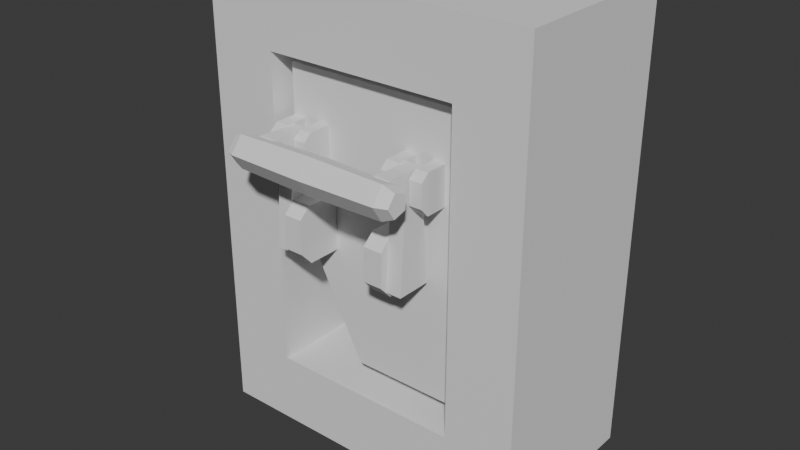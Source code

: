 # Source: ship_switch_fixed.blend  (saved by Blender 4.5.91; exported with 4.5.12 LTS)
import bpy
from mathutils import Matrix  # noqa: F401  (used for matrix-valued properties, if any)

bpy.ops.wm.read_factory_settings(use_empty=True)
scene = bpy.context.scene
scene.name = 'Scene'

# ---- collections
col_collection = bpy.data.collections.new('Collection'); scene.collection.children.link(col_collection)

# ---- materials (node trees are filled in below, after node groups)
mat_pipe_wall = bpy.data.materials.new('pipe_wall')
mat_vtx_color = bpy.data.materials.new('vtx_color')
mat_metal_reflect = bpy.data.materials.new('metal_reflect')

# ---- material node trees

# ---- world
world_world = bpy.data.worlds.new('World'); scene.world = world_world
world_world.use_nodes = True; world_world.node_tree.nodes.clear()
_N = world_world.node_tree.nodes; _L = world_world.node_tree.links
n0 = _N.new('ShaderNodeOutputWorld'); n0.name = 'World Output'; n0.location = (200, 100)
n1 = _N.new('ShaderNodeBackground'); n1.name = 'Background'; n1.location = (-200, 100)
n1.inputs[0].default_value = (0.05088, 0.05088, 0.05088, 1.0)
_L.new(n1.outputs[0], n0.inputs[0])
n0.is_active_output = True
world_world.color = (0.05088, 0.05088, 0.05088)
world_world.sun_shadow_jitter_overblur = 0.0

# ---- meshes
me_wall_switch_fixed = bpy.data.meshes.new('wall_switch_fixed')
me_wall_switch_fixed.from_pydata([(-2.135, -3.428, -1.0), (-2.135, -3.428, 1.616), (-2.135, 3.428, -1.0), (-2.135, 3.428, 1.616), (2.135, -3.428, -1.0), (2.135, -3.428, 1.616), (2.135, 3.428, -1.0), (2.135, 3.428, 1.616), (-3.66, -5.002, 1.616), (-3.66, 5.002, 1.616), (3.66, -5.002, 1.616), (3.66, 5.002, 1.616), (-3.66, -5.002, -2.281), (-3.66, 5.002, -2.281), (3.66, -5.002, -2.281), (3.66, 5.002, -2.281), (-0.3352, -2.943, -0.6813), (-0.09241, 2.519, 0.8314), (-0.3352, -2.943, 1.258), (1.478, -1.696, 0.8314), (-1.935, 3.185, -0.6813), (0.5427, 2.519, 0.37), (-1.935, 3.185, 1.258), (0.3001, 2.519, -0.3767), (1.478, -2.332, 0.37), (1.862, -2.943, -0.6813), (-0.4849, 2.519, -0.3767), (1.862, -2.943, 1.258), (1.478, -2.089, -0.3767), (1.862, 3.185, -0.6813), (-0.7276, 2.519, 0.37), (1.862, 3.185, 1.258), (0.3739, 2.157, 0.3151), (1.478, -1.304, -0.3767), (-0.09241, 2.157, 0.6539), (-1.935, 0.1209, -0.6813), (0.1958, 2.157, -0.2331), (-1.935, 0.1209, 1.258), (-0.3806, 2.157, -0.2331), (-0.5587, 2.157, 0.3151), (1.478, -1.061, 0.37), (1.862, 0.1209, -0.6813), (1.115, -2.163, 0.3151), (1.862, 0.1209, 1.258), (1.115, -1.696, 0.6539), (1.115, -1.985, -0.2331), (1.115, -1.408, -0.2331), (1.115, -1.23, 0.3151), (1.862, -1.696, 0.8314), (1.862, -1.061, 0.37), (1.862, -2.332, 0.37), (1.862, -1.304, -0.3767), (1.862, -2.089, -0.3767), (-0.7276, 3.185, 0.37), (-0.09241, 3.185, 0.8314), (-0.4849, 3.185, -0.3767), (0.5427, 3.185, 0.37), (0.3001, 3.185, -0.3767), (0.6941, -0.4905, 1.244), (0.6941, -0.4905, 2.001), (0.6941, 0.7449, 1.244), (0.6941, 0.7449, 2.001), (1.104, -0.4905, 1.244), (1.104, -0.4905, 2.001), (1.104, 0.7449, 1.244), (1.104, 0.7449, 2.001), (0.6936, -0.212, 2.258), (0.6936, 0.5209, 2.258), (1.104, 0.5209, 2.258), (1.104, -0.212, 2.258), (-1.306, -0.4905, 1.244), (-1.306, -0.4905, 2.001), (-1.306, 0.7449, 1.244), (-1.306, 0.7449, 2.001), (-0.8958, -0.4905, 1.244), (-0.8958, -0.4905, 2.001), (-0.8958, 0.7449, 1.244), (-0.8958, 0.7449, 2.001), (-1.306, -0.212, 2.258), (-1.306, 0.5209, 2.258), (-0.8962, 0.5209, 2.258), (-0.8962, -0.212, 2.258), (0.8275, 1.276, 1.238), (0.8275, 1.276, 1.754), (0.8275, 2.118, 1.238), (0.8275, 2.118, 1.754), (1.107, 1.276, 1.238), (1.107, 1.276, 1.754), (1.107, 2.118, 1.238), (1.107, 2.118, 1.754), (0.8272, 1.466, 1.929), (0.8272, 1.966, 1.929), (1.107, 1.966, 1.929), (1.107, 1.466, 1.929), (1.482, 1.276, 1.238), (1.482, 1.276, 1.754), (1.482, 2.118, 1.238), (1.482, 2.118, 1.754), (1.761, 1.276, 1.238), (1.761, 1.276, 1.754), (1.761, 2.118, 1.238), (1.761, 2.118, 1.754), (1.481, 1.466, 1.929), (1.481, 1.966, 1.929), (1.761, 1.966, 1.929), (1.761, 1.466, 1.929), (-1.305, 1.276, 1.238), (-1.305, 1.276, 1.754), (-1.305, 2.118, 1.238), (-1.305, 2.118, 1.754), (-1.026, 1.276, 1.238), (-1.026, 1.276, 1.754), (-1.026, 2.118, 1.238), (-1.026, 2.118, 1.754), (-1.306, 1.466, 1.929), (-1.306, 1.966, 1.929), (-1.026, 1.966, 1.929), (-1.026, 1.466, 1.929), (-1.919, 1.276, 1.238), (-1.919, 1.276, 1.754), (-1.919, 2.118, 1.238), (-1.919, 2.118, 1.754), (-1.639, 1.276, 1.238), (-1.639, 1.276, 1.754), (-1.639, 2.118, 1.238), (-1.639, 2.118, 1.754), (-1.919, 1.466, 1.929), (-1.919, 1.966, 1.929), (-1.64, 1.966, 1.929), (-1.64, 1.466, 1.929), (1.108, -0.3441, 1.369), (1.108, -0.3441, 2.123), (1.108, 2.08, 1.548), (1.108, 2.08, 1.945), (1.448, -0.3441, 1.369), (1.448, -0.3441, 2.123), (1.448, 2.08, 1.548), (1.448, 2.08, 1.945), (-1.662, -0.3441, 1.369), (-1.662, -0.3441, 2.123), (-1.662, 2.08, 1.548), (-1.662, 2.08, 1.945), (-1.321, -0.3441, 1.369), (-1.321, -0.3441, 2.123), (-1.321, 2.08, 1.548), (-1.321, 2.08, 1.945), (-1.804, 2.216, 2.776), (1.598, 2.216, 2.776), (-1.804, 2.067, 2.379), (1.598, 2.067, 2.379), (-1.804, 1.643, 2.397), (1.598, 1.643, 2.397), (-1.804, 1.53, 2.806), (1.598, 1.53, 2.806), (-1.804, 1.884, 3.04), (1.598, 1.884, 3.04), (1.108, 1.613, 1.513), (1.108, 1.613, 1.979), (1.448, 1.613, 1.513), (1.448, 1.613, 1.979), (-1.662, 1.613, 1.513), (-1.662, 1.613, 1.979), (-1.321, 1.613, 1.513), (-1.321, 1.613, 1.979), (1.108, 1.65, 2.476), (1.108, 2.116, 2.442), (1.448, 2.116, 2.442), (-1.662, 1.65, 2.476), (-1.662, 2.116, 2.442), (-1.321, 2.116, 2.442), (1.448, 1.65, 2.476), (-1.321, 1.65, 2.476), (-1.967, 2.149, 2.758), (-1.967, 2.029, 2.436), (-1.967, 1.686, 2.451), (-1.967, 1.594, 2.782), (-1.967, 1.881, 2.971), (1.852, 2.007, 2.469), (1.852, 2.112, 2.747), (1.852, 1.71, 2.482), (1.852, 1.631, 2.768), (1.852, 1.879, 2.933), (-0.1026, 2.252, 2.786), (-0.1026, 2.088, 2.347), (-0.1026, 1.619, 2.367), (-0.1026, 1.494, 2.82), (-0.1026, 1.885, 3.078), (2.814, -1.696, 0.8314), (1.478, -1.696, 0.8314), (2.814, -2.332, 0.37), (1.478, -2.332, 0.37), (2.814, -2.089, -0.3767), (1.478, -2.089, -0.3767), (2.814, -1.304, -0.3767), (1.478, -1.304, -0.3767), (2.814, -1.061, 0.37), (1.478, -1.061, 0.37), (1.115, -2.163, 0.3151), (1.115, -1.696, 0.6539), (1.115, -1.985, -0.2331), (1.115, -1.408, -0.2331), (1.115, -1.23, 0.3151), (-0.09241, 3.855, 0.8314), (-0.09241, 2.519, 0.8314), (0.5427, 3.855, 0.37), (0.5427, 2.519, 0.37), (0.3001, 3.855, -0.3767), (0.3001, 2.519, -0.3767), (-0.4849, 3.855, -0.3767), (-0.4849, 2.519, -0.3767), (-0.7276, 3.855, 0.37), (-0.7276, 2.519, 0.37), (0.3739, 2.157, 0.3151), (-0.09241, 2.157, 0.6539), (0.1958, 2.157, -0.2331), (-0.3806, 2.157, -0.2331), (-0.5587, 2.157, 0.3151)], [], [(0, 2, 3, 1), (2, 6, 7, 3), (6, 4, 5, 7), (4, 0, 1, 5), (2, 0, 4, 6), (1, 8, 10, 5), (7, 11, 9, 3), (5, 10, 11, 7), (3, 9, 8, 1), (11, 10, 14, 15), (8, 9, 13, 12), (10, 8, 12, 14), (9, 11, 15, 13), (35, 37, 22, 20), (22, 31, 29, 20, 55, 57, 56, 54, 53), (55, 20, 22, 53), (27, 25, 52, 50), (51, 52, 25, 41, 43, 27, 50, 48, 49), (25, 27, 18, 16), (35, 41, 25, 16), (43, 37, 18, 27), (31, 22, 37, 43), (20, 29, 41, 35), (29, 31, 43, 41), (16, 18, 37, 35), (24, 19, 48, 50), (28, 24, 50, 52), (33, 28, 52, 51), (28, 45, 42, 24), (40, 33, 51, 49), (19, 40, 49, 48), (47, 44, 42, 45, 46), (19, 44, 47, 40), (24, 42, 44, 19), (33, 46, 45, 28), (40, 47, 46, 33), (21, 17, 54, 56), (23, 21, 56, 57), (55, 26, 23, 57), (23, 36, 32, 21), (30, 26, 55, 53), (17, 30, 53, 54), (34, 32, 36, 38, 39), (17, 34, 39, 30), (21, 32, 34, 17), (26, 38, 36, 23), (30, 39, 38, 26), (58, 59, 61, 60), (60, 61, 65, 64), (64, 65, 63, 62), (62, 63, 59, 58), (60, 64, 62, 58), (59, 63, 69, 66), (68, 67, 66, 69), (65, 61, 67, 68), (63, 65, 68, 69), (61, 59, 66, 67), (70, 71, 73, 72), (72, 73, 77, 76), (76, 77, 75, 74), (74, 75, 71, 70), (72, 76, 74, 70), (71, 75, 81, 78), (80, 79, 78, 81), (77, 73, 79, 80), (75, 77, 80, 81), (73, 71, 78, 79), (82, 83, 85, 84), (84, 85, 89, 88), (88, 89, 87, 86), (86, 87, 83, 82), (84, 88, 86, 82), (83, 87, 93, 90), (92, 91, 90, 93), (89, 85, 91, 92), (87, 89, 92, 93), (85, 83, 90, 91), (94, 95, 97, 96), (96, 97, 101, 100), (100, 101, 99, 98), (98, 99, 95, 94), (96, 100, 98, 94), (95, 99, 105, 102), (104, 103, 102, 105), (101, 97, 103, 104), (99, 101, 104, 105), (97, 95, 102, 103), (106, 107, 109, 108), (108, 109, 113, 112), (112, 113, 111, 110), (110, 111, 107, 106), (108, 112, 110, 106), (107, 111, 117, 114), (116, 115, 114, 117), (113, 109, 115, 116), (111, 113, 116, 117), (109, 107, 114, 115), (118, 119, 121, 120), (120, 121, 125, 124), (124, 125, 123, 122), (122, 123, 119, 118), (120, 124, 122, 118), (119, 123, 129, 126), (128, 127, 126, 129), (125, 121, 127, 128), (123, 125, 128, 129), (121, 119, 126, 127), (156, 157, 133, 132), (132, 133, 137, 136), (158, 159, 135, 134), (134, 135, 131, 130), (156, 158, 134, 130), (159, 157, 131, 135), (160, 161, 141, 140), (140, 141, 145, 144), (162, 163, 143, 142), (142, 143, 139, 138), (160, 162, 142, 138), (163, 161, 139, 143), (182, 147, 149, 183), (183, 149, 151, 184), (184, 151, 153, 185), (153, 151, 179, 180), (185, 153, 155, 186), (186, 155, 147, 182), (148, 150, 174, 173), (163, 145, 169, 171), (140, 144, 162, 160), (144, 145, 163, 162), (138, 139, 161, 160), (145, 141, 168, 169), (132, 136, 158, 156), (136, 137, 159, 158), (130, 131, 157, 156), (169, 168, 167, 171), (166, 165, 164, 170), (133, 157, 164, 165), (159, 137, 166, 170), (157, 159, 170, 164), (137, 133, 165, 166), (161, 163, 171, 167), (141, 161, 167, 168), (172, 173, 174, 175, 176), (154, 146, 172, 176), (146, 148, 173, 172), (150, 152, 175, 174), (152, 154, 176, 175), (177, 178, 181, 180, 179), (155, 153, 180, 181), (151, 149, 177, 179), (147, 155, 181, 178), (149, 147, 178, 177), (154, 186, 182, 146), (152, 185, 186, 154), (150, 184, 185, 152), (148, 183, 184, 150), (146, 182, 183, 148), (187, 188, 190, 189), (189, 190, 192, 191), (191, 192, 194, 193), (192, 190, 197, 199), (193, 194, 196, 195), (195, 196, 188, 187), (187, 189, 191, 193, 195), (197, 198, 201, 200, 199), (188, 196, 201, 198), (190, 188, 198, 197), (194, 192, 199, 200), (196, 194, 200, 201), (202, 203, 205, 204), (204, 205, 207, 206), (206, 207, 209, 208), (207, 205, 212, 214), (208, 209, 211, 210), (210, 211, 203, 202), (202, 204, 206, 208, 210), (212, 213, 216, 215, 214), (203, 211, 216, 213), (205, 203, 213, 212), (209, 207, 214, 215), (211, 209, 215, 216)])
me_wall_switch_fixed.polygons.foreach_set('use_smooth', [0, 0, 0, 0, 0, 0, 0, 0, 0, 0, 0, 0, 0, 0, 0, 0, 0, 0, 0, 0, 0, 0, 0, 0, 0, 1, 1, 1, 1, 1, 1, 1, 1, 1, 1, 1, 1, 1, 1, 1, 1, 1, 1, 1, 1, 1, 1, 0, 0, 0, 0, 0, 0, 0, 0, 0, 0, 0, 0, 0, 0, 0, 0, 0, 0, 0, 0, 0, 0, 0, 0, 0, 0, 0, 0, 0, 0, 0, 0, 0, 0, 0, 0, 0, 0, 0, 0, 0, 0, 0, 0, 0, 0, 0, 0, 0, 0, 0, 0, 0, 0, 0, 0, 0, 0, 0, 0, 0, 0, 0, 0, 0, 0, 0, 0, 0, 0, 0, 0, 0, 0, 0, 0, 0, 0, 0, 0, 0, 0, 0, 0, 0, 0, 0, 0, 0, 0, 0, 0, 0, 0, 0, 0, 0, 0, 0, 0, 0, 0, 0, 0, 0, 0, 0, 0, 0, 0, 1, 1, 1, 1, 1, 1, 1, 1, 1, 1, 1, 1, 1, 1, 1, 1, 1, 1, 1, 1, 1, 1, 1, 1])
me_wall_switch_fixed.polygons.foreach_set('material_index', [0, 0, 0, 0, 0, 0, 0, 0, 0, 0, 0, 0, 0, 1, 1, 1, 1, 1, 1, 1, 1, 1, 1, 1, 1, 2, 2, 2, 2, 2, 2, 2, 2, 2, 2, 2, 2, 2, 2, 2, 2, 2, 2, 2, 2, 2, 2, 2, 2, 2, 2, 2, 2, 2, 2, 2, 2, 2, 2, 2, 2, 2, 2, 2, 2, 2, 2, 2, 2, 2, 2, 2, 2, 2, 2, 2, 2, 2, 2, 2, 2, 2, 2, 2, 2, 2, 2, 2, 2, 2, 2, 2, 2, 2, 2, 2, 2, 2, 2, 2, 2, 2, 2, 2, 2, 2, 2, 2, 2, 2, 2, 2, 2, 2, 2, 2, 2, 2, 2, 1, 1, 1, 1, 1, 1, 1, 2, 2, 2, 2, 2, 2, 2, 2, 2, 2, 2, 2, 2, 2, 2, 2, 1, 1, 1, 1, 1, 1, 1, 1, 1, 1, 1, 1, 1, 1, 1, 2, 2, 2, 2, 2, 2, 2, 2, 2, 2, 2, 2, 2, 2, 2, 2, 2, 2, 2, 2, 2, 2, 2, 2])
_uv = me_wall_switch_fixed.uv_layers.new(name='UVMap')
_uv.uv.foreach_set('vector', [0.1573, 0.3588, 0.8427, 0.3588, 0.8427, 0.6203, 0.1573, 0.6203, 0.2866, 0.3588, 0.7134, 0.3588, 0.7134, 0.6203, 0.2866, 0.6203, 0.8427, 0.3588, 0.1573, 0.3588, 0.1573, 0.6203, 0.8427, 0.6203, 0.7134, 0.3588, 0.2866, 0.3588, 0.2866, 0.6203, 0.7134, 0.6203, 0.2866, 0.8427, 0.2866, 0.1573, 0.7134, 0.1573, 0.7134, 0.8427, 0.2866, 0.1573, 0.1341, 0.0, 0.8659, 0.0, 0.7134, 0.1573, 0.7134, 0.8427, 0.8659, 1.0, 0.1341, 1.0, 0.2866, 0.8427, 0.7134, 0.1573, 0.8659, 0.0, 0.8659, 1.0, 0.7134, 0.8427, 0.2866, 0.8427, 0.1341, 1.0, 0.1341, 0.0, 0.2866, 0.1573, 1.0, 0.6203, 0.0, 0.6203, 0.0, 0.2307, 1.0, 0.2307, 0.0, 0.6203, 1.0, 0.6203, 1.0, 0.2307, 0.0, 0.2307, 0.8659, 0.6203, 0.1341, 0.6203, 0.1341, 0.2307, 0.8659, 0.2307, 0.1341, 0.6203, 0.8659, 0.6203, 0.8659, 0.2307, 0.1341, 0.2307, 0.375, 0.125, 0.625, 0.125, 0.625, 0.25, 0.375, 0.25, 0.625, 0.25, 0.625, 0.5, 0.375, 0.5, 0.375, 0.25, 0.4143, 0.3455, 0.4143, 0.3972, 0.5105, 0.4131, 0.57, 0.3713, 0.5105, 0.3295, 0.4143, 0.3455, 0.375, 0.25, 0.625, 0.25, 0.5105, 0.3295, 0.625, 0.75, 0.375, 0.75, 0.4143, 0.7152, 0.5105, 0.7251, 0.4143, 0.6831, 0.4143, 0.7152, 0.375, 0.75, 0.375, 0.625, 0.625, 0.625, 0.625, 0.75, 0.5105, 0.7251, 0.57, 0.6992, 0.5105, 0.6732, 0.375, 0.75, 0.625, 0.75, 0.625, 1.0, 0.375, 1.0, 0.125, 0.625, 0.375, 0.625, 0.375, 0.75, 0.125, 0.75, 0.625, 0.625, 0.875, 0.625, 0.875, 0.75, 0.625, 0.75, 0.625, 0.5, 0.875, 0.5, 0.875, 0.625, 0.625, 0.625, 0.125, 0.5, 0.375, 0.5, 0.375, 0.625, 0.125, 0.625, 0.375, 0.5, 0.625, 0.5, 0.625, 0.625, 0.375, 0.625, 0.375, 0.0, 0.625, 0.0, 0.625, 0.125, 0.375, 0.125, 0.8, 1.0, 1.0, 1.0, 1.0, 0.8562, 0.8, 0.8562, 0.6, 1.0, 0.8, 1.0, 0.8, 0.8562, 0.6, 0.8562, 0.6, 1.0, 0.6, 1.0, 0.6, 0.8562, 0.6, 0.8562, 0.6, 1.0, 0.6, 1.0, 0.8, 1.0, 0.8, 1.0, 0.2, 1.0, 0.4, 1.0, 0.4, 0.8562, 0.2, 0.8562, 2.98e-08, 1.0, 0.2, 1.0, 0.2, 0.8562, 2.98e-08, 0.8562, 0.02175, 0.3242, 0.25, 0.49, 0.4783, 0.3242, 0.3911, 0.05584, 0.1089, 0.3875, 2.98e-08, 1.0, 2.98e-08, 1.0, 0.2, 1.0, 0.2, 1.0, 0.8, 1.0, 0.8, 1.0, 1.0, 1.0, 1.0, 1.0, 0.4, 1.0, 0.4, 1.0, 0.6, 1.0, 0.6, 1.0, 0.2, 1.0, 0.2, 1.0, 0.4, 1.0, 0.4, 1.0, 0.8, 1.0, 1.0, 1.0, 1.0, 0.751, 0.8, 0.751, 0.6, 1.0, 0.8, 1.0, 0.8, 0.751, 0.6, 0.751, 0.4, 0.5, 0.4, 0.5, 0.6, 0.5, 0.6, 0.5, 0.6, 1.0, 0.6, 1.0, 0.8, 1.0, 0.8, 1.0, 0.2, 1.0, 0.4, 1.0, 0.4, 0.751, 0.2, 0.751, 2.98e-08, 1.0, 0.2, 1.0, 0.2, 0.751, 2.98e-08, 0.751, 0.25, 0.49, 0.4783, 0.3242, 0.3911, 0.05584, 0.1089, 0.3875, 0.02175, 0.3242, 2.98e-08, 1.0, 2.98e-08, 1.0, 0.2, 1.0, 0.2, 1.0, 0.8, 1.0, 0.8, 1.0, 1.0, 1.0, 1.0, 1.0, 0.4, 1.0, 0.4, 1.0, 0.5734, 1.0, 0.6, 1.0, 0.2, 1.0, 0.2, 1.0, 0.4, 1.0, 0.4, 1.0, 0.375, 0.0, 0.625, 0.0, 0.625, 0.25, 0.375, 0.25, 0.375, 0.25, 0.625, 0.25, 0.625, 0.5, 0.375, 0.5, 0.375, 0.5, 0.625, 0.5, 0.625, 0.75, 0.375, 0.75, 0.375, 0.75, 0.625, 0.75, 0.625, 1.0, 0.375, 1.0, 0.125, 0.5, 0.375, 0.5, 0.375, 0.75, 0.125, 0.75, 0.625, 1.0, 0.625, 0.75, 0.625, 0.75, 0.625, 1.0, 0.625, 0.5, 0.875, 0.5, 0.875, 0.75, 0.625, 0.75, 0.625, 0.5, 0.625, 0.25, 0.625, 0.25, 0.625, 0.5, 0.625, 0.75, 0.625, 0.5, 0.625, 0.5, 0.625, 0.75, 0.625, 0.25, 0.625, 0.0, 0.625, 0.0, 0.625, 0.25, 0.375, 0.0, 0.625, 0.0, 0.625, 0.25, 0.375, 0.25, 0.375, 0.25, 0.625, 0.25, 0.625, 0.5, 0.375, 0.5, 0.375, 0.5, 0.625, 0.5, 0.625, 0.75, 0.375, 0.75, 0.375, 0.75, 0.625, 0.75, 0.625, 1.0, 0.375, 1.0, 0.125, 0.5, 0.375, 0.5, 0.375, 0.75, 0.125, 0.75, 0.625, 1.0, 0.625, 0.75, 0.625, 0.75, 0.625, 1.0, 0.625, 0.5, 0.875, 0.5, 0.875, 0.75, 0.625, 0.75, 0.625, 0.5, 0.625, 0.25, 0.625, 0.25, 0.625, 0.5, 0.625, 0.75, 0.625, 0.5, 0.625, 0.5, 0.625, 0.75, 0.625, 0.25, 0.625, 0.0, 0.625, 0.0, 0.625, 0.25, 0.375, 0.0, 0.625, 0.0, 0.625, 0.25, 0.375, 0.25, 0.375, 0.25, 0.625, 0.25, 0.625, 0.5, 0.375, 0.5, 0.375, 0.5, 0.625, 0.5, 0.625, 0.75, 0.375, 0.75, 0.375, 0.75, 0.625, 0.75, 0.625, 1.0, 0.375, 1.0, 0.125, 0.5, 0.375, 0.5, 0.375, 0.75, 0.125, 0.75, 0.625, 1.0, 0.625, 0.75, 0.625, 0.75, 0.625, 1.0, 0.625, 0.5, 0.875, 0.5, 0.875, 0.75, 0.625, 0.75, 0.625, 0.5, 0.625, 0.25, 0.625, 0.25, 0.625, 0.5, 0.625, 0.75, 0.625, 0.5, 0.625, 0.5, 0.625, 0.75, 0.625, 0.25, 0.625, 0.0, 0.625, 0.0, 0.625, 0.25, 0.375, 0.0, 0.625, 0.0, 0.625, 0.25, 0.375, 0.25, 0.375, 0.25, 0.625, 0.25, 0.625, 0.5, 0.375, 0.5, 0.375, 0.5, 0.625, 0.5, 0.625, 0.75, 0.375, 0.75, 0.375, 0.75, 0.625, 0.75, 0.625, 1.0, 0.375, 1.0, 0.125, 0.5, 0.375, 0.5, 0.375, 0.75, 0.125, 0.75, 0.625, 1.0, 0.625, 0.75, 0.625, 0.75, 0.625, 1.0, 0.625, 0.5, 0.875, 0.5, 0.875, 0.75, 0.625, 0.75, 0.625, 0.5, 0.625, 0.25, 0.625, 0.25, 0.625, 0.5, 0.625, 0.75, 0.625, 0.5, 0.625, 0.5, 0.625, 0.75, 0.625, 0.25, 0.625, 0.0, 0.625, 0.0, 0.625, 0.25, 0.375, 0.0, 0.625, 0.0, 0.625, 0.25, 0.375, 0.25, 0.375, 0.25, 0.625, 0.25, 0.625, 0.5, 0.375, 0.5, 0.375, 0.5, 0.625, 0.5, 0.625, 0.75, 0.375, 0.75, 0.375, 0.75, 0.625, 0.75, 0.625, 1.0, 0.375, 1.0, 0.125, 0.5, 0.375, 0.5, 0.375, 0.75, 0.125, 0.75, 0.625, 1.0, 0.625, 0.75, 0.625, 0.75, 0.625, 1.0, 0.625, 0.5, 0.875, 0.5, 0.875, 0.75, 0.625, 0.75, 0.625, 0.5, 0.625, 0.25, 0.625, 0.25, 0.625, 0.5, 0.625, 0.75, 0.625, 0.5, 0.625, 0.5, 0.625, 0.75, 0.625, 0.25, 0.625, 0.0, 0.625, 0.0, 0.625, 0.25, 0.375, 0.0, 0.625, 0.0, 0.625, 0.25, 0.375, 0.25, 0.375, 0.25, 0.625, 0.25, 0.625, 0.5, 0.375, 0.5, 0.375, 0.5, 0.625, 0.5, 0.625, 0.75, 0.375, 0.75, 0.375, 0.75, 0.625, 0.75, 0.625, 1.0, 0.375, 1.0, 0.125, 0.5, 0.375, 0.5, 0.375, 0.75, 0.125, 0.75, 0.625, 1.0, 0.625, 0.75, 0.625, 0.75, 0.625, 1.0, 0.625, 0.5, 0.875, 0.5, 0.875, 0.75, 0.625, 0.75, 0.625, 0.5, 0.625, 0.25, 0.625, 0.25, 0.625, 0.5, 0.625, 0.75, 0.625, 0.5, 0.625, 0.5, 0.625, 0.75, 0.625, 0.25, 0.625, 0.0, 0.625, 0.0, 0.625, 0.25, 0.375, 0.2019, 0.625, 0.2019, 0.625, 0.25, 0.375, 0.25, 0.375, 0.25, 0.625, 0.25, 0.625, 0.5, 0.375, 0.5, 0.375, 0.5481, 0.625, 0.5481, 0.625, 0.75, 0.375, 0.75, 0.375, 0.75, 0.625, 0.75, 0.625, 1.0, 0.375, 1.0, 0.125, 0.5481, 0.375, 0.5481, 0.375, 0.75, 0.125, 0.75, 0.625, 0.5481, 0.875, 0.5481, 0.875, 0.75, 0.625, 0.75, 0.375, 0.2019, 0.625, 0.2019, 0.625, 0.25, 0.375, 0.25, 0.375, 0.25, 0.625, 0.25, 0.625, 0.5, 0.375, 0.5, 0.375, 0.5481, 0.625, 0.5481, 0.625, 0.75, 0.375, 0.75, 0.375, 0.75, 0.625, 0.75, 0.625, 1.0, 0.375, 1.0, 0.125, 0.5481, 0.375, 0.5481, 0.375, 0.75, 0.125, 0.75, 0.625, 0.5481, 0.875, 0.5481, 0.875, 0.75, 0.625, 0.75, 1.0, 0.75, 1.0, 1.0, 0.8, 1.0, 0.8, 0.75, 0.8, 0.75, 0.8, 1.0, 0.6, 1.0, 0.6, 0.75, 0.6, 0.75, 0.6, 1.0, 0.4, 1.0, 0.4, 0.75, 0.4, 1.0, 0.6, 1.0, 0.6, 1.0, 0.4, 1.0, 0.4, 0.75, 0.4, 1.0, 0.2, 1.0, 0.2, 0.75, 0.2, 0.75, 0.2, 1.0, 2.98e-08, 1.0, 2.98e-08, 0.75, 0.8, 0.5, 0.6, 0.5, 0.6, 0.5, 0.8, 0.5, 0.625, 0.5481, 0.625, 0.5, 0.625, 0.5, 0.625, 0.5481, 0.125, 0.5, 0.375, 0.5, 0.375, 0.5481, 0.125, 0.5481, 0.375, 0.5, 0.625, 0.5, 0.625, 0.5481, 0.375, 0.5481, 0.375, 0.0, 0.625, 0.0, 0.625, 0.2019, 0.375, 0.2019, 0.625, 0.5, 0.625, 0.25, 0.625, 0.25, 0.625, 0.5, 0.125, 0.5, 0.375, 0.5, 0.375, 0.5481, 0.125, 0.5481, 0.375, 0.5, 0.625, 0.5, 0.625, 0.5481, 0.375, 0.5481, 0.375, 0.0, 0.625, 0.0, 0.625, 0.2019, 0.375, 0.2019, 0.625, 0.5, 0.875, 0.5, 0.875, 0.5481, 0.625, 0.5481, 0.625, 0.5, 0.875, 0.5, 0.875, 0.5481, 0.625, 0.5481, 0.625, 0.25, 0.625, 0.2019, 0.625, 0.2019, 0.625, 0.25, 0.625, 0.5481, 0.625, 0.5, 0.625, 0.5, 0.625, 0.5481, 0.875, 0.5481, 0.625, 0.5481, 0.625, 0.5481, 0.875, 0.5481, 0.625, 0.5, 0.625, 0.25, 0.625, 0.25, 0.625, 0.5, 0.875, 0.5481, 0.625, 0.5481, 0.625, 0.5481, 0.875, 0.5481, 0.625, 0.25, 0.625, 0.2019, 0.625, 0.2019, 0.625, 0.25, 0.75, 0.49, 0.9783, 0.3242, 0.8911, 0.05584, 0.6089, 0.05584, 0.5217, 0.3242, 0.2, 0.5, 2.98e-08, 0.5, 2.98e-08, 0.5, 0.2, 0.5, 1.0, 0.5, 0.8, 0.5, 0.8, 0.5, 1.0, 0.5, 0.6, 0.5, 0.4, 0.5, 0.4, 0.5, 0.6, 0.5, 0.4, 0.5, 0.2, 0.5, 0.2, 0.5, 0.4, 0.5, 0.4783, 0.3242, 0.25, 0.49, 0.02175, 0.3242, 0.1089, 0.05584, 0.3911, 0.05584, 0.2, 1.0, 0.4, 1.0, 0.4, 1.0, 0.2, 1.0, 0.6, 1.0, 0.8, 1.0, 0.8, 1.0, 0.6, 1.0, 2.98e-08, 1.0, 0.2, 1.0, 0.2, 1.0, 2.98e-08, 1.0, 0.8, 1.0, 1.0, 1.0, 1.0, 1.0, 0.8, 1.0, 0.2, 0.5, 0.2, 0.75, 2.98e-08, 0.75, 2.98e-08, 0.5, 0.4, 0.5, 0.4, 0.75, 0.2, 0.75, 0.2, 0.5, 0.6, 0.5, 0.6, 0.75, 0.4, 0.75, 0.4, 0.5, 0.8, 0.5, 0.8, 0.75, 0.6, 0.75, 0.6, 0.5, 1.0, 0.5, 1.0, 0.75, 0.8, 0.75, 0.8, 0.5, 1.0, 0.5, 1.0, 1.0, 0.8, 1.0, 0.8, 0.5, 0.8, 0.5, 0.8, 1.0, 0.6, 1.0, 0.6, 0.5, 0.6, 0.5, 0.6, 1.0, 0.4, 1.0, 0.4, 0.5, 0.6, 1.0, 0.8, 1.0, 0.8, 1.0, 0.6, 1.0, 0.4, 0.5, 0.4, 1.0, 0.2, 1.0, 0.2, 0.5, 0.2, 0.5, 0.2, 1.0, 2.98e-08, 1.0, 2.98e-08, 0.5, 0.75, 0.49, 0.9783, 0.3242, 0.8911, 0.05584, 0.6089, 0.05584, 0.5217, 0.3242, 0.4783, 0.3242, 0.25, 0.49, 0.02175, 0.3242, 0.1089, 0.05584, 0.3911, 0.05584, 2.98e-08, 1.0, 0.2, 1.0, 0.2, 1.0, 2.98e-08, 1.0, 0.8, 1.0, 1.0, 1.0, 1.0, 1.0, 0.8, 1.0, 0.4, 1.0, 0.6, 1.0, 0.6, 1.0, 0.4, 1.0, 0.2, 1.0, 0.4, 1.0, 0.4, 1.0, 0.2, 1.0, 1.0, 0.5, 1.0, 1.0, 0.8, 1.0, 0.8, 0.5, 0.8, 0.5, 0.8, 1.0, 0.6, 1.0, 0.6, 0.5, 0.6, 0.5, 0.6, 1.0, 0.4, 1.0, 0.4, 0.5, 0.6, 1.0, 0.8, 1.0, 0.8, 1.0, 0.6, 1.0, 0.4, 0.5, 0.4, 1.0, 0.2, 1.0, 0.2, 0.5, 0.2, 0.5, 0.2, 1.0, 2.98e-08, 1.0, 2.98e-08, 0.5, 0.75, 0.49, 0.9783, 0.3242, 0.8911, 0.05584, 0.6089, 0.05584, 0.5217, 0.3242, 0.4783, 0.3242, 0.25, 0.49, 0.02175, 0.3242, 0.1089, 0.05584, 0.3911, 0.05584, 2.98e-08, 1.0, 0.2, 1.0, 0.2, 1.0, 2.98e-08, 1.0, 0.8, 1.0, 1.0, 1.0, 1.0, 1.0, 0.8, 1.0, 0.4, 1.0, 0.6, 1.0, 0.6, 1.0, 0.4, 1.0, 0.2, 1.0, 0.4, 1.0, 0.4, 1.0, 0.2, 1.0])
_ca = me_wall_switch_fixed.color_attributes.new('Attribute', 'BYTE_COLOR', 'CORNER')
_ca.data.foreach_set('color', [1.0, 1.0, 1.0, 1.0, 1.0, 1.0, 1.0, 1.0, 1.0, 1.0, 1.0, 1.0, 1.0, 1.0, 1.0, 1.0, 1.0, 1.0, 1.0, 1.0, 1.0, 1.0, 1.0, 1.0, 1.0, 1.0, 1.0, 1.0, 1.0, 1.0, 1.0, 1.0, 1.0, 1.0, 1.0, 1.0, 1.0, 1.0, 1.0, 1.0, 1.0, 1.0, 1.0, 1.0, 1.0, 1.0, 1.0, 1.0, 1.0, 1.0, 1.0, 1.0, 1.0, 1.0, 1.0, 1.0, 1.0, 1.0, 1.0, 1.0, 1.0, 1.0, 1.0, 1.0, 1.0, 1.0, 1.0, 1.0, 1.0, 1.0, 1.0, 1.0, 1.0, 1.0, 1.0, 1.0, 1.0, 1.0, 1.0, 1.0, 1.0, 1.0, 1.0, 1.0, 1.0, 1.0, 1.0, 1.0, 1.0, 1.0, 1.0, 1.0, 1.0, 1.0, 1.0, 1.0, 1.0, 1.0, 1.0, 1.0, 1.0, 1.0, 1.0, 1.0, 1.0, 1.0, 1.0, 1.0, 1.0, 1.0, 1.0, 1.0, 1.0, 1.0, 1.0, 1.0, 1.0, 1.0, 1.0, 1.0, 1.0, 1.0, 1.0, 1.0, 1.0, 1.0, 1.0, 1.0, 1.0, 1.0, 1.0, 1.0, 1.0, 1.0, 1.0, 1.0, 1.0, 1.0, 1.0, 1.0, 1.0, 1.0, 1.0, 1.0, 1.0, 1.0, 1.0, 1.0, 1.0, 1.0, 1.0, 1.0, 1.0, 1.0, 1.0, 1.0, 1.0, 1.0, 1.0, 1.0, 1.0, 1.0, 1.0, 1.0, 1.0, 1.0, 1.0, 1.0, 1.0, 1.0, 1.0, 1.0, 1.0, 1.0, 1.0, 1.0, 1.0, 1.0, 1.0, 1.0, 1.0, 1.0, 1.0, 1.0, 1.0, 1.0, 1.0, 1.0, 1.0, 1.0, 1.0, 1.0, 1.0, 1.0, 1.0, 1.0, 1.0, 1.0, 1.0, 1.0, 1.0, 1.0, 1.0, 1.0, 1.0, 1.0, 1.0, 1.0, 1.0, 1.0, 1.0, 1.0, 1.0, 1.0, 1.0, 1.0, 1.0, 1.0, 1.0, 1.0, 1.0, 1.0, 1.0, 1.0, 1.0, 1.0, 1.0, 1.0, 0.01681, 0.02315, 0.2086, 1.0, 0.01681, 0.02315, 0.2086, 1.0, 1.0, 1.0, 1.0, 1.0, 0.01681, 0.02315, 0.2086, 1.0, 0.1946, 0.2016, 0.3663, 1.0, 0.01681, 0.02315, 0.2086, 1.0, 1.0, 1.0, 1.0, 1.0, 1.0, 1.0, 1.0, 1.0, 0.01681, 0.02315, 0.2086, 1.0, 1.0, 1.0, 1.0, 1.0, 1.0, 1.0, 1.0, 1.0, 1.0, 1.0, 1.0, 1.0, 1.0, 1.0, 1.0, 1.0, 1.0, 1.0, 1.0, 1.0, 1.0, 1.0, 1.0, 1.0, 1.0, 1.0, 1.0, 1.0, 1.0, 1.0, 1.0, 1.0, 1.0, 1.0, 1.0, 1.0, 1.0, 1.0, 1.0, 1.0, 1.0, 1.0, 1.0, 1.0, 1.0, 1.0, 1.0, 1.0, 1.0, 1.0, 1.0, 1.0, 1.0, 1.0, 1.0, 1.0, 1.0, 1.0, 1.0, 1.0, 1.0, 1.0, 1.0, 1.0, 1.0, 1.0, 1.0, 1.0, 1.0, 1.0, 1.0, 1.0, 1.0, 1.0, 1.0, 1.0, 1.0, 1.0, 1.0, 1.0, 1.0, 1.0, 1.0, 1.0, 1.0, 1.0, 1.0, 1.0, 1.0, 1.0, 1.0, 1.0, 1.0, 1.0, 1.0, 1.0, 1.0, 1.0, 1.0, 1.0, 1.0, 1.0, 1.0, 1.0, 1.0, 1.0, 1.0, 1.0, 1.0, 1.0, 1.0, 1.0, 0.01681, 0.02315, 0.2086, 1.0, 1.0, 1.0, 1.0, 1.0, 1.0, 1.0, 1.0, 1.0, 1.0, 1.0, 1.0, 1.0, 1.0, 1.0, 1.0, 1.0, 0.01681, 0.02315, 0.2086, 1.0, 1.0, 1.0, 1.0, 1.0, 1.0, 1.0, 1.0, 1.0, 0.01681, 0.02315, 0.2086, 1.0, 0.01681, 0.02315, 0.2086, 1.0, 1.0, 1.0, 1.0, 1.0, 1.0, 1.0, 1.0, 1.0, 1.0, 1.0, 1.0, 1.0, 1.0, 1.0, 1.0, 1.0, 1.0, 1.0, 1.0, 1.0, 1.0, 1.0, 1.0, 1.0, 1.0, 1.0, 1.0, 1.0, 1.0, 1.0, 1.0, 1.0, 1.0, 1.0, 1.0, 1.0, 1.0, 1.0, 1.0, 1.0, 1.0, 1.0, 1.0, 1.0, 1.0, 1.0, 1.0, 1.0, 1.0, 1.0, 1.0, 1.0, 1.0, 1.0, 1.0, 1.0, 1.0, 1.0, 1.0, 1.0, 1.0, 1.0, 1.0, 1.0, 1.0, 1.0, 1.0, 1.0, 1.0, 1.0, 1.0, 1.0, 1.0, 1.0, 1.0, 1.0, 1.0, 1.0, 1.0, 1.0, 1.0, 1.0, 1.0, 1.0, 1.0, 1.0, 1.0, 1.0, 1.0, 1.0, 1.0, 1.0, 1.0, 1.0, 1.0, 1.0, 1.0, 1.0, 1.0, 1.0, 1.0, 1.0, 1.0, 1.0, 1.0, 1.0, 1.0, 1.0, 1.0, 1.0, 1.0, 1.0, 1.0, 1.0, 1.0, 1.0, 1.0, 1.0, 1.0, 1.0, 1.0, 1.0, 1.0, 1.0, 1.0, 1.0, 1.0, 1.0, 1.0, 1.0, 1.0, 1.0, 1.0, 1.0, 1.0, 1.0, 1.0, 1.0, 1.0, 1.0, 1.0, 1.0, 1.0, 1.0, 1.0, 1.0, 1.0, 1.0, 1.0, 1.0, 1.0, 1.0, 1.0, 1.0, 1.0, 1.0, 1.0, 1.0, 1.0, 1.0, 1.0, 1.0, 1.0, 1.0, 1.0, 1.0, 1.0, 1.0, 1.0, 1.0, 1.0, 1.0, 1.0, 1.0, 1.0, 1.0, 1.0, 1.0, 1.0, 1.0, 1.0, 1.0, 1.0, 1.0, 1.0, 1.0, 1.0, 1.0, 1.0, 1.0, 1.0, 1.0, 1.0, 1.0, 1.0, 1.0, 1.0, 1.0, 1.0, 1.0, 1.0, 1.0, 1.0, 1.0, 1.0, 1.0, 1.0, 1.0, 1.0, 1.0, 1.0, 1.0, 1.0, 1.0, 1.0, 1.0, 0.01681, 0.02315, 0.2086, 1.0, 1.0, 1.0, 1.0, 1.0, 1.0, 1.0, 1.0, 1.0, 0.01681, 0.02315, 0.2086, 1.0, 0.1946, 0.2016, 0.3663, 1.0, 0.01681, 0.02315, 0.2086, 1.0, 0.3663, 0.3712, 0.5089, 1.0, 1.0, 1.0, 1.0, 1.0, 0.1946, 0.2016, 0.3663, 1.0, 1.0, 1.0, 1.0, 1.0, 1.0, 1.0, 1.0, 1.0, 1.0, 1.0, 1.0, 1.0, 1.0, 1.0, 1.0, 1.0, 1.0, 1.0, 1.0, 1.0, 0.3663, 0.3712, 0.5089, 1.0, 0.01681, 0.02315, 0.2086, 1.0, 1.0, 1.0, 1.0, 1.0, 1.0, 1.0, 1.0, 1.0, 1.0, 1.0, 1.0, 1.0, 1.0, 1.0, 1.0, 1.0, 1.0, 1.0, 1.0, 1.0, 1.0, 1.0, 1.0, 1.0, 1.0, 1.0, 1.0, 1.0, 1.0, 1.0, 1.0, 1.0, 1.0, 1.0, 1.0, 1.0, 1.0, 1.0, 1.0, 1.0, 1.0, 1.0, 1.0, 1.0, 1.0, 1.0, 1.0, 1.0, 1.0, 1.0, 1.0, 1.0, 1.0, 1.0, 1.0, 1.0, 1.0, 1.0, 1.0, 1.0, 1.0, 1.0, 1.0, 1.0, 1.0, 1.0, 1.0, 1.0, 1.0, 1.0, 1.0, 1.0, 0.3663, 0.3712, 0.5089, 1.0, 1.0, 1.0, 1.0, 1.0, 1.0, 1.0, 1.0, 1.0, 1.0, 1.0, 1.0, 1.0, 1.0, 1.0, 1.0, 1.0, 1.0, 1.0, 1.0, 1.0, 1.0, 1.0, 1.0, 1.0, 0.3663, 0.3712, 0.5089, 1.0, 1.0, 1.0, 1.0, 1.0, 1.0, 1.0, 1.0, 1.0, 1.0, 1.0, 1.0, 1.0, 1.0, 1.0, 1.0, 1.0, 1.0, 1.0, 1.0, 1.0, 1.0, 1.0, 1.0, 1.0, 1.0, 1.0, 1.0, 1.0, 1.0, 1.0, 1.0, 1.0, 1.0, 1.0, 1.0, 1.0, 1.0, 1.0, 1.0, 1.0, 1.0, 1.0, 1.0, 1.0, 1.0, 1.0, 1.0, 1.0, 1.0, 1.0, 1.0, 1.0, 1.0, 1.0, 1.0, 1.0, 1.0, 1.0, 1.0, 1.0, 1.0, 1.0, 1.0, 1.0, 1.0, 1.0, 1.0, 1.0, 1.0, 1.0, 1.0, 1.0, 1.0, 1.0, 1.0, 1.0, 1.0, 1.0, 1.0, 1.0, 1.0, 1.0, 1.0, 1.0, 1.0, 1.0, 1.0, 1.0, 1.0, 1.0, 1.0, 1.0, 1.0, 1.0, 1.0, 1.0, 1.0, 1.0, 1.0, 1.0, 1.0, 1.0, 1.0, 1.0, 1.0, 1.0, 1.0, 1.0, 1.0, 1.0, 1.0, 1.0, 1.0, 1.0, 1.0, 1.0, 1.0, 1.0, 1.0, 1.0, 1.0, 1.0, 1.0, 1.0, 1.0, 1.0, 1.0, 1.0, 1.0, 1.0, 1.0, 1.0, 1.0, 1.0, 1.0, 1.0, 1.0, 1.0, 1.0, 1.0, 1.0, 1.0, 1.0, 1.0, 1.0, 1.0, 1.0, 1.0, 1.0, 1.0, 1.0, 1.0, 1.0, 1.0, 1.0, 1.0, 1.0, 1.0, 1.0, 1.0, 1.0, 1.0, 1.0, 1.0, 1.0, 1.0, 1.0, 1.0, 1.0, 1.0, 1.0, 1.0, 1.0, 1.0, 1.0, 1.0, 1.0, 1.0, 1.0, 1.0, 1.0, 1.0, 1.0, 1.0, 1.0, 1.0, 1.0, 1.0, 1.0, 1.0, 1.0, 1.0, 1.0, 1.0, 1.0, 1.0, 1.0, 1.0, 1.0, 1.0, 1.0, 1.0, 1.0, 1.0, 1.0, 1.0, 1.0, 1.0, 1.0, 1.0, 1.0, 1.0, 1.0, 1.0, 1.0, 1.0, 1.0, 1.0, 1.0, 1.0, 1.0, 1.0, 1.0, 1.0, 1.0, 1.0, 1.0, 1.0, 1.0, 1.0, 1.0, 1.0, 1.0, 1.0, 1.0, 1.0, 1.0, 1.0, 1.0, 1.0, 1.0, 1.0, 1.0, 1.0, 1.0, 1.0, 1.0, 1.0, 1.0, 1.0, 1.0, 1.0, 1.0, 1.0, 1.0, 1.0, 1.0, 1.0, 1.0, 1.0, 1.0, 1.0, 1.0, 1.0, 1.0, 1.0, 1.0, 1.0, 1.0, 1.0, 1.0, 1.0, 1.0, 1.0, 1.0, 1.0, 1.0, 1.0, 1.0, 1.0, 1.0, 1.0, 1.0, 1.0, 1.0, 1.0, 1.0, 1.0, 1.0, 1.0, 1.0, 1.0, 1.0, 1.0, 1.0, 1.0, 1.0, 1.0, 1.0, 1.0, 1.0, 1.0, 1.0, 1.0, 1.0, 1.0, 1.0, 1.0, 1.0, 1.0, 1.0, 1.0, 1.0, 1.0, 1.0, 1.0, 1.0, 1.0, 1.0, 1.0, 1.0, 1.0, 1.0, 1.0, 1.0, 1.0, 1.0, 1.0, 1.0, 1.0, 1.0, 1.0, 1.0, 1.0, 1.0, 1.0, 1.0, 1.0, 1.0, 1.0, 1.0, 1.0, 1.0, 1.0, 1.0, 1.0, 1.0, 1.0, 1.0, 1.0, 1.0, 1.0, 1.0, 1.0, 1.0, 1.0, 1.0, 1.0, 1.0, 1.0, 1.0, 1.0, 1.0, 1.0, 1.0, 1.0, 1.0, 1.0, 1.0, 1.0, 1.0, 1.0, 1.0, 1.0, 1.0, 1.0, 1.0, 1.0, 1.0, 1.0, 1.0, 1.0, 1.0, 1.0, 1.0, 1.0, 1.0, 1.0, 1.0, 1.0, 1.0, 1.0, 1.0, 1.0, 1.0, 1.0, 1.0, 1.0, 1.0, 1.0, 1.0, 1.0, 1.0, 1.0, 1.0, 1.0, 1.0, 1.0, 1.0, 1.0, 1.0, 1.0, 1.0, 1.0, 1.0, 1.0, 1.0, 1.0, 1.0, 1.0, 1.0, 1.0, 1.0, 1.0, 1.0, 1.0, 1.0, 1.0, 1.0, 1.0, 1.0, 1.0, 1.0, 1.0, 1.0, 1.0, 1.0, 1.0, 1.0, 1.0, 1.0, 1.0, 1.0, 1.0, 1.0, 1.0, 1.0, 1.0, 1.0, 1.0, 1.0, 1.0, 1.0, 1.0, 1.0, 1.0, 1.0, 1.0, 1.0, 1.0, 1.0, 1.0, 1.0, 1.0, 1.0, 1.0, 1.0, 1.0, 1.0, 1.0, 1.0, 1.0, 1.0, 1.0, 1.0, 1.0, 1.0, 1.0, 1.0, 1.0, 1.0, 1.0, 1.0, 1.0, 1.0, 1.0, 1.0, 1.0, 1.0, 1.0, 1.0, 1.0, 1.0, 1.0, 1.0, 1.0, 1.0, 1.0, 1.0, 1.0, 1.0, 1.0, 1.0, 1.0, 1.0, 1.0, 1.0, 1.0, 1.0, 1.0, 1.0, 1.0, 1.0, 1.0, 1.0, 1.0, 1.0, 1.0, 1.0, 1.0, 1.0, 1.0, 1.0, 1.0, 1.0, 1.0, 1.0, 1.0, 1.0, 1.0, 1.0, 1.0, 1.0, 1.0, 1.0, 1.0, 1.0, 1.0, 1.0, 1.0, 1.0, 1.0, 1.0, 1.0, 1.0, 1.0, 1.0, 1.0, 1.0, 1.0, 1.0, 1.0, 1.0, 1.0, 1.0, 1.0, 1.0, 1.0, 1.0, 1.0, 1.0, 1.0, 1.0, 1.0, 1.0, 1.0, 1.0, 1.0, 1.0, 1.0, 1.0, 1.0, 1.0, 1.0, 1.0, 1.0, 1.0, 1.0, 1.0, 1.0, 1.0, 1.0, 1.0, 1.0, 1.0, 1.0, 1.0, 1.0, 1.0, 1.0, 1.0, 1.0, 1.0, 1.0, 1.0, 1.0, 1.0, 1.0, 1.0, 1.0, 1.0, 1.0, 1.0, 1.0, 1.0, 1.0, 1.0, 1.0, 1.0, 1.0, 1.0, 1.0, 1.0, 1.0, 1.0, 1.0, 1.0, 1.0, 1.0, 1.0, 1.0, 1.0, 1.0, 1.0, 1.0, 1.0, 1.0, 1.0, 1.0, 1.0, 1.0, 1.0, 1.0, 1.0, 1.0, 1.0, 1.0, 1.0, 1.0, 1.0, 1.0, 1.0, 1.0, 1.0, 1.0, 1.0, 1.0, 1.0, 1.0, 1.0, 1.0, 1.0, 1.0, 1.0, 1.0, 1.0, 1.0, 1.0, 1.0, 1.0, 1.0, 1.0, 1.0, 1.0, 1.0, 1.0, 1.0, 1.0, 1.0, 1.0, 1.0, 1.0, 1.0, 1.0, 1.0, 1.0, 1.0, 1.0, 1.0, 1.0, 1.0, 1.0, 1.0, 1.0, 1.0, 1.0, 1.0, 1.0, 1.0, 1.0, 1.0, 1.0, 1.0, 1.0, 1.0, 1.0, 1.0, 1.0, 1.0, 1.0, 1.0, 1.0, 1.0, 1.0, 1.0, 1.0, 1.0, 1.0, 1.0, 1.0, 1.0, 1.0, 1.0, 1.0, 1.0, 1.0, 1.0, 1.0, 1.0, 1.0, 1.0, 1.0, 1.0, 1.0, 1.0, 1.0, 1.0, 1.0, 1.0, 1.0, 1.0, 1.0, 1.0, 1.0, 1.0, 1.0, 1.0, 1.0, 1.0, 1.0, 1.0, 1.0, 1.0, 1.0, 1.0, 1.0, 1.0, 1.0, 1.0, 1.0, 1.0, 1.0, 1.0, 1.0, 1.0, 1.0, 1.0, 1.0, 1.0, 1.0, 1.0, 1.0, 1.0, 1.0, 1.0, 1.0, 1.0, 1.0, 1.0, 1.0, 1.0, 1.0, 1.0, 1.0, 1.0, 1.0, 1.0, 1.0, 1.0, 1.0, 1.0, 1.0, 1.0, 1.0, 1.0, 1.0, 1.0, 1.0, 1.0, 1.0, 1.0, 1.0, 1.0, 1.0, 1.0, 1.0, 1.0, 1.0, 1.0, 1.0, 1.0, 1.0, 1.0, 1.0, 1.0, 1.0, 1.0, 1.0, 1.0, 1.0, 1.0, 1.0, 1.0, 1.0, 1.0, 1.0, 1.0, 1.0, 1.0, 1.0, 1.0, 1.0, 1.0, 1.0, 1.0, 1.0, 1.0, 1.0, 1.0, 1.0, 1.0, 1.0, 1.0, 1.0, 1.0, 1.0, 1.0, 1.0, 1.0, 1.0, 1.0, 1.0, 1.0, 1.0, 1.0, 1.0, 1.0, 1.0, 1.0, 1.0, 1.0, 1.0, 1.0, 1.0, 1.0, 1.0, 1.0, 1.0, 1.0, 1.0, 1.0, 1.0, 1.0, 1.0, 1.0, 1.0, 1.0, 1.0, 1.0, 1.0, 1.0, 1.0, 1.0, 1.0, 1.0, 1.0, 1.0, 1.0, 1.0, 1.0, 1.0, 1.0, 1.0, 1.0, 1.0, 1.0, 1.0, 1.0, 1.0, 1.0, 1.0, 1.0, 1.0, 1.0, 1.0, 1.0, 1.0, 1.0, 1.0, 1.0, 1.0, 1.0, 1.0, 1.0, 1.0, 1.0, 1.0, 1.0, 1.0, 1.0, 1.0, 1.0, 1.0, 1.0, 1.0, 1.0, 1.0, 1.0, 1.0, 1.0, 1.0, 1.0, 1.0, 1.0, 1.0, 1.0, 1.0, 1.0, 1.0, 1.0, 1.0, 1.0, 1.0, 1.0, 1.0, 1.0, 1.0, 1.0, 1.0, 1.0, 1.0, 1.0, 1.0, 1.0, 1.0, 1.0, 1.0, 1.0, 1.0, 1.0, 1.0, 1.0, 1.0, 1.0, 1.0, 1.0, 1.0, 1.0, 1.0, 1.0, 1.0, 1.0, 1.0, 1.0, 1.0, 1.0, 1.0, 1.0, 1.0, 1.0, 1.0, 1.0, 1.0, 1.0, 1.0, 1.0, 1.0, 1.0, 1.0, 1.0, 1.0, 1.0, 1.0, 1.0, 1.0, 1.0, 1.0, 1.0, 1.0, 1.0, 1.0, 1.0, 1.0, 1.0, 1.0, 1.0, 1.0, 1.0, 1.0, 1.0, 1.0, 1.0, 1.0, 1.0, 1.0, 1.0, 1.0, 1.0, 1.0, 1.0, 1.0, 1.0, 1.0, 1.0, 1.0, 1.0, 1.0, 1.0, 1.0, 1.0, 1.0, 1.0, 1.0, 1.0, 1.0, 1.0, 1.0, 1.0, 1.0, 1.0, 1.0, 1.0, 1.0, 1.0, 1.0, 1.0, 1.0, 1.0, 1.0, 1.0, 1.0, 1.0, 1.0, 1.0, 1.0, 1.0, 1.0, 1.0, 1.0, 1.0, 1.0, 1.0, 1.0, 1.0, 1.0, 1.0, 1.0, 1.0, 1.0, 1.0, 1.0, 1.0, 1.0, 1.0, 1.0, 1.0, 1.0, 1.0, 1.0, 1.0, 1.0, 1.0, 1.0, 1.0, 1.0, 1.0, 1.0, 1.0, 1.0, 1.0, 1.0, 1.0, 1.0, 1.0, 1.0, 1.0, 1.0, 1.0, 1.0, 1.0, 1.0, 1.0, 1.0, 1.0, 1.0, 1.0, 1.0, 1.0, 1.0, 1.0, 1.0, 1.0, 1.0, 1.0, 1.0, 1.0, 1.0, 1.0, 1.0, 1.0, 1.0, 1.0, 1.0, 1.0, 1.0, 1.0, 1.0, 1.0, 1.0, 1.0, 1.0, 1.0, 1.0, 1.0, 1.0, 1.0, 1.0, 1.0, 1.0, 1.0, 1.0, 1.0, 1.0, 1.0, 1.0, 1.0, 1.0, 1.0, 1.0, 1.0, 1.0, 1.0, 1.0, 1.0, 1.0, 1.0, 1.0, 1.0, 1.0, 1.0, 1.0, 1.0, 1.0, 1.0, 1.0, 1.0, 1.0, 1.0, 1.0, 1.0, 1.0, 1.0, 1.0, 1.0, 1.0, 1.0, 1.0, 1.0, 1.0, 1.0, 1.0, 1.0, 1.0, 1.0, 1.0, 1.0, 1.0, 1.0, 1.0, 1.0, 1.0, 1.0, 1.0, 1.0, 1.0, 1.0, 1.0, 1.0, 1.0, 1.0, 1.0, 1.0, 1.0, 1.0, 1.0, 1.0, 1.0, 1.0, 1.0, 1.0, 1.0, 1.0, 1.0, 1.0, 1.0, 1.0, 1.0, 1.0, 1.0, 1.0, 1.0, 1.0, 1.0, 1.0, 1.0, 1.0, 1.0, 1.0, 1.0, 1.0, 1.0, 1.0, 1.0, 1.0, 1.0, 1.0, 1.0, 1.0, 1.0, 1.0, 1.0, 1.0, 1.0, 1.0, 1.0, 1.0, 1.0, 1.0, 1.0, 1.0, 1.0, 1.0, 1.0, 1.0, 1.0, 1.0, 1.0, 1.0, 1.0, 1.0, 1.0, 1.0, 1.0, 1.0, 1.0, 1.0, 1.0, 1.0, 1.0, 1.0, 1.0, 1.0, 1.0, 1.0, 1.0, 1.0, 1.0, 1.0, 1.0, 1.0, 1.0, 1.0, 1.0, 1.0, 1.0, 1.0, 1.0, 1.0, 1.0, 1.0, 1.0, 1.0, 1.0, 1.0, 1.0, 1.0, 1.0, 1.0, 1.0, 1.0, 1.0, 1.0, 1.0, 1.0, 1.0, 1.0, 1.0, 1.0, 1.0, 1.0, 1.0, 1.0, 1.0, 1.0, 1.0, 1.0, 1.0, 1.0, 1.0, 1.0, 1.0, 1.0, 1.0, 1.0, 1.0, 1.0, 1.0, 1.0, 1.0, 1.0, 1.0, 1.0, 1.0, 1.0, 1.0, 1.0, 1.0, 1.0, 1.0, 1.0, 1.0, 1.0, 1.0, 1.0, 1.0, 1.0, 1.0, 1.0, 1.0, 1.0, 1.0, 1.0, 1.0, 1.0, 1.0, 1.0, 1.0, 1.0, 1.0, 1.0, 1.0, 1.0, 1.0, 1.0, 1.0, 1.0, 1.0, 1.0, 1.0, 1.0, 1.0, 1.0, 1.0, 1.0, 1.0, 1.0, 1.0, 1.0, 1.0, 1.0, 1.0, 1.0, 1.0, 1.0, 1.0, 1.0, 1.0, 1.0, 1.0, 1.0, 1.0, 1.0, 1.0, 1.0, 1.0, 1.0, 1.0, 1.0, 1.0, 1.0, 1.0, 1.0, 1.0, 1.0, 1.0, 1.0, 1.0, 1.0, 1.0, 1.0, 1.0, 1.0, 1.0, 1.0, 1.0, 1.0, 1.0, 1.0, 1.0, 1.0, 1.0, 1.0, 1.0, 1.0, 1.0, 1.0, 1.0, 1.0, 1.0, 1.0, 1.0, 1.0, 1.0, 1.0, 1.0, 1.0, 1.0, 1.0, 1.0, 1.0, 1.0, 1.0, 1.0, 1.0, 1.0, 1.0, 1.0, 1.0, 1.0, 1.0, 1.0, 1.0, 1.0, 1.0, 1.0, 1.0, 1.0, 1.0, 1.0, 1.0, 1.0, 1.0, 1.0, 1.0, 1.0, 1.0, 1.0, 1.0, 1.0, 1.0, 1.0, 1.0, 1.0, 1.0, 1.0, 1.0, 1.0, 1.0, 1.0, 1.0, 1.0, 1.0, 1.0, 1.0, 1.0, 1.0, 1.0, 1.0, 1.0, 1.0, 1.0, 1.0, 1.0, 1.0, 1.0, 1.0, 1.0, 1.0, 1.0, 1.0, 1.0, 1.0, 1.0, 1.0, 1.0, 1.0, 1.0, 1.0, 1.0, 1.0, 1.0, 1.0, 1.0, 1.0, 1.0, 1.0, 1.0, 1.0, 1.0, 1.0, 1.0, 1.0, 1.0, 1.0, 1.0, 1.0, 1.0, 1.0, 1.0, 1.0, 1.0, 1.0, 1.0, 1.0, 1.0, 1.0, 1.0, 1.0, 1.0, 1.0, 1.0, 1.0, 1.0, 1.0, 1.0, 1.0, 1.0, 1.0, 1.0, 1.0, 1.0, 1.0, 1.0, 1.0, 1.0, 1.0, 1.0, 1.0, 1.0, 1.0, 1.0, 1.0, 1.0, 1.0, 1.0, 1.0, 1.0, 1.0, 1.0, 1.0, 1.0, 1.0, 1.0, 1.0, 1.0, 1.0, 1.0, 1.0, 1.0, 1.0, 1.0, 1.0, 1.0, 1.0, 1.0, 1.0, 1.0, 1.0, 1.0, 1.0, 1.0, 1.0, 1.0, 1.0, 1.0, 1.0, 1.0, 1.0, 1.0, 1.0, 1.0, 1.0, 1.0, 1.0, 1.0, 1.0, 1.0, 1.0, 1.0, 1.0, 1.0, 1.0, 1.0, 1.0, 1.0, 1.0, 1.0, 1.0, 1.0, 1.0, 1.0, 1.0, 1.0, 1.0, 1.0, 1.0, 1.0, 1.0, 1.0, 1.0, 1.0, 1.0, 1.0, 1.0, 1.0, 1.0, 1.0, 1.0, 1.0, 1.0, 1.0, 1.0, 1.0, 1.0, 1.0, 1.0, 1.0, 1.0, 1.0, 1.0, 1.0, 1.0, 1.0, 1.0, 1.0, 1.0, 1.0, 1.0, 1.0, 1.0, 1.0, 1.0, 1.0, 1.0, 1.0, 1.0, 1.0, 1.0, 1.0, 1.0, 1.0, 1.0, 1.0, 1.0, 1.0, 1.0, 1.0, 1.0, 1.0, 1.0, 1.0, 1.0, 1.0, 1.0, 1.0, 1.0, 1.0, 1.0, 1.0, 1.0, 1.0, 1.0, 1.0, 1.0, 1.0, 1.0, 1.0, 1.0, 1.0, 1.0, 1.0, 1.0, 1.0, 1.0, 1.0, 1.0, 1.0, 1.0, 1.0, 1.0, 1.0, 1.0, 1.0, 1.0, 1.0, 1.0, 1.0, 1.0, 1.0, 1.0, 1.0, 1.0, 1.0, 1.0, 1.0, 1.0, 1.0, 1.0, 1.0, 1.0, 1.0, 1.0, 1.0, 1.0, 1.0, 1.0, 1.0, 1.0, 1.0, 1.0, 1.0, 1.0, 1.0, 1.0, 1.0, 1.0, 1.0, 1.0, 1.0, 1.0, 1.0, 1.0, 1.0, 1.0, 1.0, 1.0, 1.0, 1.0, 1.0, 1.0, 1.0, 1.0, 1.0, 1.0, 1.0, 1.0, 1.0, 1.0, 1.0, 1.0, 1.0, 1.0, 1.0, 1.0, 1.0, 1.0, 1.0, 1.0, 1.0, 1.0, 1.0, 1.0, 1.0, 1.0, 1.0, 1.0, 1.0, 1.0, 1.0, 1.0, 1.0, 1.0, 1.0, 1.0, 1.0, 1.0, 1.0, 1.0, 1.0, 1.0, 1.0, 1.0, 1.0, 1.0, 1.0, 1.0, 1.0, 1.0, 1.0, 1.0, 1.0, 1.0, 1.0, 1.0, 1.0, 1.0, 1.0, 1.0, 1.0, 1.0, 1.0, 1.0, 1.0, 1.0, 1.0, 1.0, 1.0, 1.0, 1.0, 1.0, 1.0, 1.0, 1.0, 1.0, 1.0, 1.0, 1.0, 1.0, 1.0, 1.0, 1.0, 1.0, 1.0, 1.0, 1.0, 1.0, 1.0, 1.0, 1.0, 1.0, 1.0, 1.0, 1.0, 1.0, 1.0, 1.0, 1.0, 1.0, 1.0, 1.0, 1.0, 1.0, 1.0, 1.0, 1.0, 1.0, 1.0, 1.0, 1.0, 1.0, 1.0, 1.0, 1.0, 1.0, 1.0, 1.0, 1.0, 1.0, 1.0, 1.0, 1.0, 1.0, 1.0, 1.0, 1.0, 1.0, 1.0, 1.0, 1.0, 1.0, 1.0, 1.0, 1.0, 1.0, 1.0, 1.0, 1.0, 1.0, 1.0, 1.0, 1.0, 1.0, 1.0, 1.0, 1.0, 1.0, 1.0, 1.0, 1.0, 1.0, 1.0, 1.0, 1.0, 1.0, 1.0, 1.0, 1.0, 1.0, 1.0, 1.0, 1.0, 1.0, 1.0, 1.0, 1.0, 1.0, 1.0, 1.0, 1.0, 1.0, 1.0, 1.0, 1.0, 1.0, 1.0, 1.0, 1.0, 1.0, 1.0, 1.0, 1.0, 1.0, 1.0, 1.0, 1.0, 1.0, 1.0, 1.0, 1.0, 1.0, 1.0, 1.0, 1.0, 1.0, 1.0, 1.0, 1.0, 1.0, 1.0, 1.0, 1.0, 1.0, 1.0, 1.0, 1.0, 1.0, 1.0, 1.0, 1.0, 1.0, 1.0, 1.0, 1.0, 1.0, 1.0, 1.0, 1.0, 1.0, 1.0, 1.0, 1.0, 1.0, 1.0, 1.0, 1.0, 1.0, 1.0, 1.0, 1.0, 1.0, 1.0, 1.0, 1.0, 1.0, 1.0, 1.0, 1.0, 1.0, 1.0, 1.0, 1.0, 1.0, 1.0, 1.0, 1.0, 1.0, 1.0, 1.0, 1.0, 1.0, 1.0, 1.0, 1.0, 1.0, 1.0, 1.0, 1.0, 1.0, 1.0, 1.0, 1.0, 1.0, 1.0, 1.0, 1.0, 1.0, 1.0, 1.0, 1.0, 1.0, 1.0, 1.0, 1.0, 1.0, 1.0, 1.0, 1.0, 1.0, 1.0, 1.0, 1.0, 1.0, 1.0, 1.0, 1.0, 1.0, 1.0, 1.0, 1.0, 1.0, 1.0, 1.0, 1.0, 1.0, 1.0, 1.0, 1.0, 1.0, 1.0, 1.0, 1.0, 1.0, 1.0, 1.0, 1.0, 1.0, 1.0, 1.0, 1.0, 1.0, 1.0, 1.0, 1.0, 1.0, 1.0, 1.0, 1.0, 1.0, 1.0, 1.0, 1.0, 1.0, 1.0, 1.0, 1.0, 1.0, 1.0, 1.0, 1.0, 1.0, 1.0, 1.0, 1.0, 1.0, 1.0, 1.0, 1.0, 1.0, 1.0, 1.0, 1.0, 1.0, 1.0, 1.0, 1.0, 1.0, 1.0, 1.0, 1.0, 1.0, 1.0, 1.0, 1.0, 1.0, 1.0, 1.0, 1.0, 1.0, 1.0, 1.0, 1.0, 1.0, 1.0, 1.0, 1.0, 1.0, 1.0, 1.0, 1.0, 1.0, 1.0, 1.0, 1.0, 1.0, 1.0, 1.0, 1.0, 1.0, 1.0, 1.0, 1.0, 1.0, 1.0, 1.0, 1.0, 1.0, 1.0, 1.0, 1.0, 1.0, 1.0, 1.0, 1.0, 1.0, 1.0, 1.0, 1.0, 1.0, 1.0, 1.0, 1.0, 1.0, 1.0, 1.0, 1.0, 1.0, 1.0, 1.0, 1.0, 1.0, 1.0, 1.0, 1.0, 1.0, 1.0, 1.0, 1.0, 1.0])
_ca = me_wall_switch_fixed.color_attributes.new('Col', 'FLOAT_COLOR', 'CORNER')
_ca.data.foreach_set('color', [0.04245, 0.004361, 0.005192, 1.0, 0.04245, 0.004361, 0.005192, 1.0, 0.04245, 0.004361, 0.005192, 1.0, 0.04245, 0.004361, 0.005192, 1.0, 0.04245, 0.004361, 0.005192, 1.0, 0.04245, 0.004361, 0.005192, 1.0, 0.04245, 0.004361, 0.005192, 1.0, 0.04245, 0.004361, 0.005192, 1.0, 0.04245, 0.004361, 0.005192, 1.0, 0.04245, 0.004361, 0.005192, 1.0, 0.04245, 0.004361, 0.005192, 1.0, 0.04245, 0.004361, 0.005192, 1.0, 0.04245, 0.004361, 0.005192, 1.0, 0.04245, 0.004361, 0.005192, 1.0, 0.04245, 0.004361, 0.005192, 1.0, 0.04245, 0.004361, 0.005192, 1.0, 0.04245, 0.004361, 0.005192, 1.0, 0.04245, 0.004361, 0.005192, 1.0, 0.04245, 0.004361, 0.005192, 1.0, 0.04245, 0.004361, 0.005192, 1.0, 0.585, 0.504, 0.4023, 1.0, 0.585, 0.504, 0.4023, 1.0, 0.585, 0.504, 0.4023, 1.0, 0.585, 0.504, 0.4023, 1.0, 0.585, 0.504, 0.4023, 1.0, 0.585, 0.504, 0.4023, 1.0, 0.585, 0.504, 0.4023, 1.0, 0.585, 0.504, 0.4023, 1.0, 0.585, 0.504, 0.4023, 1.0, 0.585, 0.504, 0.4023, 1.0, 0.585, 0.504, 0.4023, 1.0, 0.585, 0.504, 0.4023, 1.0, 0.585, 0.504, 0.4023, 1.0, 0.585, 0.504, 0.4023, 1.0, 0.585, 0.504, 0.4023, 1.0, 0.585, 0.504, 0.4023, 1.0, 0.585, 0.504, 0.4023, 1.0, 0.585, 0.504, 0.4023, 1.0, 0.585, 0.504, 0.4023, 1.0, 0.585, 0.504, 0.4023, 1.0, 0.585, 0.504, 0.4023, 1.0, 0.585, 0.504, 0.4023, 1.0, 0.585, 0.504, 0.4023, 1.0, 0.585, 0.504, 0.4023, 1.0, 0.585, 0.504, 0.4023, 1.0, 0.585, 0.504, 0.4023, 1.0, 0.585, 0.504, 0.4023, 1.0, 0.585, 0.504, 0.4023, 1.0, 0.585, 0.504, 0.4023, 1.0, 0.585, 0.504, 0.4023, 1.0, 0.585, 0.504, 0.4023, 1.0, 0.585, 0.504, 0.4023, 1.0, 0.008339, 0.009625, 0.1433, 1.0, 0.01704, 0.02285, 0.2082, 1.0, 0.01704, 0.02285, 0.2082, 1.0, 0.006283, 0.005844, 0.132, 1.0, 0.01704, 0.02285, 0.2082, 1.0, 0.01704, 0.02285, 0.2082, 1.0, 0.006283, 0.005844, 0.132, 1.0, 0.006283, 0.005844, 0.132, 1.0, 0.006283, 0.005844, 0.132, 1.0, 0.006283, 0.005844, 0.132, 1.0, 0.01704, 0.02285, 0.2082, 1.0, 0.01704, 0.02285, 0.2082, 1.0, 0.01704, 0.02285, 0.2082, 1.0, 0.006283, 0.005844, 0.132, 1.0, 0.006283, 0.005844, 0.132, 1.0, 0.01704, 0.02285, 0.2082, 1.0, 0.01704, 0.02285, 0.2082, 1.0, 0.01704, 0.02285, 0.2082, 1.0, 0.006283, 0.005844, 0.132, 1.0, 0.006283, 0.005844, 0.132, 1.0, 0.01704, 0.02285, 0.2082, 1.0, 0.006283, 0.005844, 0.132, 1.0, 0.006283, 0.005844, 0.132, 1.0, 0.006283, 0.005844, 0.132, 1.0, 0.006283, 0.005844, 0.132, 1.0, 0.01704, 0.02285, 0.2082, 1.0, 0.01704, 0.02285, 0.2082, 1.0, 0.01704, 0.02285, 0.2082, 1.0, 0.01704, 0.02285, 0.2082, 1.0, 0.01704, 0.02285, 0.2082, 1.0, 0.006283, 0.005844, 0.132, 1.0, 0.01704, 0.02285, 0.2082, 1.0, 0.01704, 0.02285, 0.2082, 1.0, 0.006283, 0.005844, 0.132, 1.0, 0.008339, 0.009625, 0.1433, 1.0, 0.006283, 0.005844, 0.132, 1.0, 0.006283, 0.005844, 0.132, 1.0, 0.006283, 0.005844, 0.132, 1.0, 0.01704, 0.02285, 0.2082, 1.0, 0.01704, 0.02285, 0.2082, 1.0, 0.01704, 0.02285, 0.2082, 1.0, 0.01704, 0.02285, 0.2082, 1.0, 0.01704, 0.02285, 0.2082, 1.0, 0.01704, 0.02285, 0.2082, 1.0, 0.01704, 0.02285, 0.2082, 1.0, 0.01704, 0.02285, 0.2082, 1.0, 0.006283, 0.005844, 0.132, 1.0, 0.006283, 0.005844, 0.132, 1.0, 0.006283, 0.005844, 0.132, 1.0, 0.008339, 0.009625, 0.1433, 1.0, 0.006283, 0.005844, 0.132, 1.0, 0.01704, 0.02285, 0.2082, 1.0, 0.01704, 0.02285, 0.2082, 1.0, 0.006283, 0.005844, 0.132, 1.0, 0.006283, 0.005844, 0.132, 1.0, 0.01704, 0.02285, 0.2082, 1.0, 0.01704, 0.02285, 0.2082, 1.0, 0.008339, 0.009625, 0.1433, 1.0, 0.01704, 0.02285, 0.2082, 1.0, 0.01704, 0.02285, 0.2082, 1.0, 0.01704, 0.02285, 0.2082, 1.0, 0.01704, 0.02285, 0.2082, 1.0, 0.006283, 0.005844, 0.132, 1.0, 0.01704, 0.02285, 0.2082, 1.0, 0.01704, 0.02285, 0.2082, 1.0, 0.006283, 0.005844, 0.132, 1.0, 0.006283, 0.005844, 0.132, 1.0, 0.006283, 0.005844, 0.132, 1.0, 0.006283, 0.005844, 0.132, 1.0, 0.006283, 0.005844, 0.132, 1.0, 0.006283, 0.005844, 0.132, 1.0, 0.01582, 0.02108, 0.198, 1.0, 0.01704, 0.02285, 0.2082, 1.0, 0.01704, 0.02285, 0.2082, 1.0, 0.01704, 0.02285, 0.2082, 1.0, 0.006283, 0.005844, 0.132, 1.0, 0.006283, 0.005844, 0.132, 1.0, 0.01704, 0.02285, 0.2082, 1.0, 0.01704, 0.02285, 0.2082, 1.0, 0.01704, 0.02285, 0.2082, 1.0, 0.01704, 0.02285, 0.2082, 1.0, 0.01704, 0.02285, 0.2082, 1.0, 0.01704, 0.02285, 0.2082, 1.0, 0.01704, 0.02285, 0.2082, 1.0, 0.01704, 0.02285, 0.2082, 1.0, 0.01582, 0.02108, 0.198, 1.0, 0.01704, 0.02285, 0.2082, 1.0, 0.01704, 0.02285, 0.2082, 1.0, 0.01704, 0.02285, 0.2082, 1.0, 0.01704, 0.02285, 0.2082, 1.0, 0.01704, 0.02285, 0.2082, 1.0, 0.01704, 0.02285, 0.2082, 1.0, 0.01704, 0.02285, 0.2082, 1.0, 0.01704, 0.02285, 0.2082, 1.0, 0.01704, 0.02285, 0.2082, 1.0, 0.006283, 0.005844, 0.132, 1.0, 0.01704, 0.02285, 0.2082, 1.0, 0.01582, 0.02108, 0.198, 1.0, 0.006283, 0.005844, 0.132, 1.0, 0.01704, 0.02285, 0.2082, 1.0, 0.01704, 0.02285, 0.2082, 1.0, 0.01704, 0.02285, 0.2082, 1.0, 0.006283, 0.005844, 0.132, 1.0, 0.01704, 0.02285, 0.2082, 1.0, 0.01704, 0.02285, 0.2082, 1.0, 0.01704, 0.02285, 0.2082, 1.0, 0.01704, 0.02285, 0.2082, 1.0, 0.01704, 0.02285, 0.2082, 1.0, 0.01704, 0.02285, 0.2082, 1.0, 0.01704, 0.02285, 0.2082, 1.0, 0.006283, 0.005844, 0.132, 1.0, 0.006283, 0.005844, 0.132, 1.0, 0.01704, 0.02285, 0.2082, 1.0, 0.01704, 0.02285, 0.2082, 1.0, 0.006283, 0.005844, 0.132, 1.0, 0.01704, 0.02285, 0.2082, 1.0, 0.01704, 0.02285, 0.2082, 1.0, 0.01704, 0.02285, 0.2082, 1.0, 0.01704, 0.02285, 0.2082, 1.0, 0.01704, 0.02285, 0.2082, 1.0, 0.01704, 0.02285, 0.2082, 1.0, 0.006283, 0.005844, 0.132, 1.0, 0.01704, 0.02285, 0.2082, 1.0, 0.01704, 0.02285, 0.2082, 1.0, 0.01704, 0.02285, 0.2082, 1.0, 0.01704, 0.02285, 0.2082, 1.0, 0.01704, 0.02285, 0.2082, 1.0, 0.01704, 0.02285, 0.2082, 1.0, 0.01704, 0.02285, 0.2082, 1.0, 0.01704, 0.02285, 0.2082, 1.0, 0.01704, 0.02285, 0.2082, 1.0, 0.01704, 0.02285, 0.2082, 1.0, 0.01704, 0.02285, 0.2082, 1.0, 0.01704, 0.02285, 0.2082, 1.0, 0.01704, 0.02285, 0.2082, 1.0, 0.01704, 0.02285, 0.2082, 1.0, 0.01704, 0.02285, 0.2082, 1.0, 0.01704, 0.02285, 0.2082, 1.0, 0.01704, 0.02285, 0.2082, 1.0, 0.01704, 0.02285, 0.2082, 1.0, 0.01704, 0.02285, 0.2082, 1.0, 0.01704, 0.02285, 0.2082, 1.0, 0.01704, 0.02285, 0.2082, 1.0, 0.01704, 0.02285, 0.2082, 1.0, 0.01704, 0.02285, 0.2082, 1.0, 0.01704, 0.02285, 0.2082, 1.0, 0.01704, 0.02285, 0.2082, 1.0, 0.01704, 0.02285, 0.2082, 1.0, 0.01704, 0.02285, 0.2082, 1.0, 0.01704, 0.02285, 0.2082, 1.0, 0.01704, 0.02285, 0.2082, 1.0, 0.01704, 0.02285, 0.2082, 1.0, 0.01704, 0.02285, 0.2082, 1.0, 0.01704, 0.02285, 0.2082, 1.0, 0.01704, 0.02285, 0.2082, 1.0, 0.01704, 0.02285, 0.2082, 1.0, 0.01704, 0.02285, 0.2082, 1.0, 0.01704, 0.02285, 0.2082, 1.0, 0.01704, 0.02285, 0.2082, 1.0, 0.01704, 0.02285, 0.2082, 1.0, 0.01704, 0.02285, 0.2082, 1.0, 0.01704, 0.02285, 0.2082, 1.0, 0.01704, 0.02285, 0.2082, 1.0, 0.01704, 0.02285, 0.2082, 1.0, 0.01704, 0.02285, 0.2082, 1.0, 0.01704, 0.02285, 0.2082, 1.0, 0.01704, 0.02285, 0.2082, 1.0, 0.01704, 0.02285, 0.2082, 1.0, 0.01704, 0.02285, 0.2082, 1.0, 0.01704, 0.02285, 0.2082, 1.0, 0.01704, 0.02285, 0.2082, 1.0, 0.01704, 0.02285, 0.2082, 1.0, 0.01704, 0.02285, 0.2082, 1.0, 0.01704, 0.02285, 0.2082, 1.0, 0.01704, 0.02285, 0.2082, 1.0, 0.01704, 0.02285, 0.2082, 1.0, 0.01704, 0.02285, 0.2082, 1.0, 0.01704, 0.02285, 0.2082, 1.0, 0.01704, 0.02285, 0.2082, 1.0, 0.01704, 0.02285, 0.2082, 1.0, 0.01704, 0.02285, 0.2082, 1.0, 0.01704, 0.02285, 0.2082, 1.0, 0.01704, 0.02285, 0.2082, 1.0, 0.01704, 0.02285, 0.2082, 1.0, 0.01704, 0.02285, 0.2082, 1.0, 0.01704, 0.02285, 0.2082, 1.0, 0.01704, 0.02285, 0.2082, 1.0, 0.01704, 0.02285, 0.2082, 1.0, 0.01704, 0.02285, 0.2082, 1.0, 0.01704, 0.02285, 0.2082, 1.0, 0.01704, 0.02285, 0.2082, 1.0, 0.01704, 0.02285, 0.2082, 1.0, 0.01704, 0.02285, 0.2082, 1.0, 0.01704, 0.02285, 0.2082, 1.0, 0.01704, 0.02285, 0.2082, 1.0, 0.01704, 0.02285, 0.2082, 1.0, 0.01704, 0.02285, 0.2082, 1.0, 0.01704, 0.02285, 0.2082, 1.0, 0.01704, 0.02285, 0.2082, 1.0, 0.01704, 0.02285, 0.2082, 1.0, 0.01704, 0.02285, 0.2082, 1.0, 0.01704, 0.02285, 0.2082, 1.0, 0.01704, 0.02285, 0.2082, 1.0, 0.01704, 0.02285, 0.2082, 1.0, 0.01704, 0.02285, 0.2082, 1.0, 0.01704, 0.02285, 0.2082, 1.0, 0.01704, 0.02285, 0.2082, 1.0, 0.01704, 0.02285, 0.2082, 1.0, 0.01704, 0.02285, 0.2082, 1.0, 0.01704, 0.02285, 0.2082, 1.0, 0.01704, 0.02285, 0.2082, 1.0, 0.01704, 0.02285, 0.2082, 1.0, 0.01704, 0.02285, 0.2082, 1.0, 0.01704, 0.02285, 0.2082, 1.0, 0.01704, 0.02285, 0.2082, 1.0, 0.01704, 0.02285, 0.2082, 1.0, 0.01704, 0.02285, 0.2082, 1.0, 0.01704, 0.02285, 0.2082, 1.0, 0.01704, 0.02285, 0.2082, 1.0, 0.01704, 0.02285, 0.2082, 1.0, 0.01704, 0.02285, 0.2082, 1.0, 0.01704, 0.02285, 0.2082, 1.0, 0.01704, 0.02285, 0.2082, 1.0, 0.01704, 0.02285, 0.2082, 1.0, 0.01704, 0.02285, 0.2082, 1.0, 0.01704, 0.02285, 0.2082, 1.0, 0.01704, 0.02285, 0.2082, 1.0, 0.01704, 0.02285, 0.2082, 1.0, 0.01704, 0.02285, 0.2082, 1.0, 0.01704, 0.02285, 0.2082, 1.0, 0.01704, 0.02285, 0.2082, 1.0, 0.01704, 0.02285, 0.2082, 1.0, 0.01704, 0.02285, 0.2082, 1.0, 0.01704, 0.02285, 0.2082, 1.0, 0.01704, 0.02285, 0.2082, 1.0, 0.01704, 0.02285, 0.2082, 1.0, 0.01704, 0.02285, 0.2082, 1.0, 0.01704, 0.02285, 0.2082, 1.0, 0.01704, 0.02285, 0.2082, 1.0, 0.01704, 0.02285, 0.2082, 1.0, 0.01704, 0.02285, 0.2082, 1.0, 0.01704, 0.02285, 0.2082, 1.0, 0.01704, 0.02285, 0.2082, 1.0, 0.01704, 0.02285, 0.2082, 1.0, 0.01704, 0.02285, 0.2082, 1.0, 0.01704, 0.02285, 0.2082, 1.0, 0.01704, 0.02285, 0.2082, 1.0, 0.01704, 0.02285, 0.2082, 1.0, 0.01704, 0.02285, 0.2082, 1.0, 0.01704, 0.02285, 0.2082, 1.0, 0.01704, 0.02285, 0.2082, 1.0, 0.01704, 0.02285, 0.2082, 1.0, 0.01704, 0.02285, 0.2082, 1.0, 0.01704, 0.02285, 0.2082, 1.0, 0.01704, 0.02285, 0.2082, 1.0, 0.01704, 0.02285, 0.2082, 1.0, 0.01704, 0.02285, 0.2082, 1.0, 0.01704, 0.02285, 0.2082, 1.0, 0.01704, 0.02285, 0.2082, 1.0, 0.01704, 0.02285, 0.2082, 1.0, 0.01704, 0.02285, 0.2082, 1.0, 0.01704, 0.02285, 0.2082, 1.0, 0.01704, 0.02285, 0.2082, 1.0, 0.01704, 0.02285, 0.2082, 1.0, 0.01704, 0.02285, 0.2082, 1.0, 0.01704, 0.02285, 0.2082, 1.0, 0.01704, 0.02285, 0.2082, 1.0, 0.01704, 0.02285, 0.2082, 1.0, 0.01704, 0.02285, 0.2082, 1.0, 0.01704, 0.02285, 0.2082, 1.0, 0.01704, 0.02285, 0.2082, 1.0, 0.01704, 0.02285, 0.2082, 1.0, 0.01704, 0.02285, 0.2082, 1.0, 0.01704, 0.02285, 0.2082, 1.0, 0.01704, 0.02285, 0.2082, 1.0, 0.01704, 0.02285, 0.2082, 1.0, 0.01704, 0.02285, 0.2082, 1.0, 0.01704, 0.02285, 0.2082, 1.0, 0.01704, 0.02285, 0.2082, 1.0, 0.01704, 0.02285, 0.2082, 1.0, 0.01704, 0.02285, 0.2082, 1.0, 0.01704, 0.02285, 0.2082, 1.0, 0.01704, 0.02285, 0.2082, 1.0, 0.01704, 0.02285, 0.2082, 1.0, 0.01704, 0.02285, 0.2082, 1.0, 0.01704, 0.02285, 0.2082, 1.0, 0.01704, 0.02285, 0.2082, 1.0, 0.01704, 0.02285, 0.2082, 1.0, 0.01704, 0.02285, 0.2082, 1.0, 0.01704, 0.02285, 0.2082, 1.0, 0.01704, 0.02285, 0.2082, 1.0, 0.01704, 0.02285, 0.2082, 1.0, 0.01704, 0.02285, 0.2082, 1.0, 0.01704, 0.02285, 0.2082, 1.0, 0.01704, 0.02285, 0.2082, 1.0, 0.01704, 0.02285, 0.2082, 1.0, 0.01704, 0.02285, 0.2082, 1.0, 0.01704, 0.02285, 0.2082, 1.0, 0.01704, 0.02285, 0.2082, 1.0, 0.01704, 0.02285, 0.2082, 1.0, 0.01704, 0.02285, 0.2082, 1.0, 0.01704, 0.02285, 0.2082, 1.0, 0.01704, 0.02285, 0.2082, 1.0, 0.01704, 0.02285, 0.2082, 1.0, 0.01704, 0.02285, 0.2082, 1.0, 0.01704, 0.02285, 0.2082, 1.0, 0.01704, 0.02285, 0.2082, 1.0, 0.01704, 0.02285, 0.2082, 1.0, 0.01704, 0.02285, 0.2082, 1.0, 0.01704, 0.02285, 0.2082, 1.0, 0.01704, 0.02285, 0.2082, 1.0, 0.01704, 0.02285, 0.2082, 1.0, 0.01704, 0.02285, 0.2082, 1.0, 0.01704, 0.02285, 0.2082, 1.0, 0.01704, 0.02285, 0.2082, 1.0, 0.01704, 0.02285, 0.2082, 1.0, 0.01704, 0.02285, 0.2082, 1.0, 0.01704, 0.02285, 0.2082, 1.0, 0.01704, 0.02285, 0.2082, 1.0, 0.01704, 0.02285, 0.2082, 1.0, 0.01704, 0.02285, 0.2082, 1.0, 0.01704, 0.02285, 0.2082, 1.0, 0.01704, 0.02285, 0.2082, 1.0, 0.01704, 0.02285, 0.2082, 1.0, 0.01704, 0.02285, 0.2082, 1.0, 0.01704, 0.02285, 0.2082, 1.0, 0.01704, 0.02285, 0.2082, 1.0, 0.01704, 0.02285, 0.2082, 1.0, 0.01704, 0.02285, 0.2082, 1.0, 0.01704, 0.02285, 0.2082, 1.0, 0.01704, 0.02285, 0.2082, 1.0, 0.01704, 0.02285, 0.2082, 1.0, 0.01704, 0.02285, 0.2082, 1.0, 0.01704, 0.02285, 0.2082, 1.0, 0.01704, 0.02285, 0.2082, 1.0, 0.01704, 0.02285, 0.2082, 1.0, 0.01704, 0.02285, 0.2082, 1.0, 0.01704, 0.02285, 0.2082, 1.0, 0.01704, 0.02285, 0.2082, 1.0, 0.01704, 0.02285, 0.2082, 1.0, 0.01704, 0.02285, 0.2082, 1.0, 0.01704, 0.02285, 0.2082, 1.0, 0.01704, 0.02285, 0.2082, 1.0, 0.01704, 0.02285, 0.2082, 1.0, 0.01704, 0.02285, 0.2082, 1.0, 0.01704, 0.02285, 0.2082, 1.0, 0.01704, 0.02285, 0.2082, 1.0, 0.01704, 0.02285, 0.2082, 1.0, 0.01704, 0.02285, 0.2082, 1.0, 0.01704, 0.02285, 0.2082, 1.0, 0.01704, 0.02285, 0.2082, 1.0, 0.01704, 0.02285, 0.2082, 1.0, 0.01704, 0.02285, 0.2082, 1.0, 0.01704, 0.02285, 0.2082, 1.0, 0.01704, 0.02285, 0.2082, 1.0, 0.01704, 0.02285, 0.2082, 1.0, 0.01704, 0.02285, 0.2082, 1.0, 0.01704, 0.02285, 0.2082, 1.0, 0.01704, 0.02285, 0.2082, 1.0, 0.01704, 0.02285, 0.2082, 1.0, 0.01704, 0.02285, 0.2082, 1.0, 0.01704, 0.02285, 0.2082, 1.0, 0.01704, 0.02285, 0.2082, 1.0, 0.01704, 0.02285, 0.2082, 1.0, 0.01704, 0.02285, 0.2082, 1.0, 0.01704, 0.02285, 0.2082, 1.0, 0.01704, 0.02285, 0.2082, 1.0, 0.01704, 0.02285, 0.2082, 1.0, 0.01704, 0.02285, 0.2082, 1.0, 0.01704, 0.02285, 0.2082, 1.0, 0.01704, 0.02285, 0.2082, 1.0, 0.01704, 0.02285, 0.2082, 1.0, 0.01704, 0.02285, 0.2082, 1.0, 0.01704, 0.02285, 0.2082, 1.0, 0.01704, 0.02285, 0.2082, 1.0, 0.01704, 0.02285, 0.2082, 1.0, 0.01704, 0.02285, 0.2082, 1.0, 0.01704, 0.02285, 0.2082, 1.0, 0.01704, 0.02285, 0.2082, 1.0, 0.01704, 0.02285, 0.2082, 1.0, 0.01704, 0.02285, 0.2082, 1.0, 0.01704, 0.02285, 0.2082, 1.0, 0.01704, 0.02285, 0.2082, 1.0, 0.01704, 0.02285, 0.2082, 1.0, 0.01704, 0.02285, 0.2082, 1.0, 0.01704, 0.02285, 0.2082, 1.0, 0.01704, 0.02285, 0.2082, 1.0, 0.01704, 0.02285, 0.2082, 1.0, 0.585, 0.504, 0.4023, 1.0, 0.585, 0.504, 0.4023, 1.0, 0.585, 0.504, 0.4023, 1.0, 0.585, 0.504, 0.4023, 1.0, 0.585, 0.504, 0.4023, 1.0, 0.585, 0.504, 0.4023, 1.0, 0.585, 0.504, 0.4023, 1.0, 0.585, 0.504, 0.4023, 1.0, 0.585, 0.504, 0.4023, 1.0, 0.585, 0.504, 0.4023, 1.0, 0.585, 0.504, 0.4023, 1.0, 0.585, 0.504, 0.4023, 1.0, 0.585, 0.504, 0.4023, 1.0, 0.585, 0.504, 0.4023, 1.0, 0.585, 0.504, 0.4023, 1.0, 0.585, 0.504, 0.4023, 1.0, 0.585, 0.504, 0.4023, 1.0, 0.585, 0.504, 0.4023, 1.0, 0.585, 0.504, 0.4023, 1.0, 0.585, 0.504, 0.4023, 1.0, 0.585, 0.504, 0.4023, 1.0, 0.585, 0.504, 0.4023, 1.0, 0.585, 0.504, 0.4023, 1.0, 0.585, 0.504, 0.4023, 1.0, 0.585, 0.504, 0.4023, 1.0, 0.585, 0.504, 0.4023, 1.0, 0.585, 0.504, 0.4023, 1.0, 0.585, 0.504, 0.4023, 1.0, 0.585, 0.504, 0.4023, 1.0, 0.585, 0.504, 0.4023, 1.0, 0.585, 0.504, 0.4023, 1.0, 0.585, 0.504, 0.4023, 1.0, 0.585, 0.504, 0.4023, 1.0, 0.585, 0.504, 0.4023, 1.0, 0.585, 0.504, 0.4023, 1.0, 0.585, 0.504, 0.4023, 1.0, 0.585, 0.504, 0.4023, 1.0, 0.585, 0.504, 0.4023, 1.0, 0.585, 0.504, 0.4023, 1.0, 0.585, 0.504, 0.4023, 1.0, 0.585, 0.504, 0.4023, 1.0, 0.585, 0.504, 0.4023, 1.0, 0.585, 0.504, 0.4023, 1.0, 0.585, 0.504, 0.4023, 1.0, 0.585, 0.504, 0.4023, 1.0, 0.585, 0.504, 0.4023, 1.0, 0.585, 0.504, 0.4023, 1.0, 0.585, 0.504, 0.4023, 1.0, 0.1446, 0.04914, 0.03192, 1.0, 0.1552, 0.04877, 0.03398, 1.0, 0.0602, 0.01343, 0.00859, 1.0, 0.0602, 0.01343, 0.00859, 1.0, 0.0602, 0.01343, 0.00859, 1.0, 0.0602, 0.01343, 0.00859, 1.0, 0.0602, 0.01343, 0.00859, 1.0, 0.0602, 0.01343, 0.00859, 1.0, 0.0602, 0.01343, 0.00859, 1.0, 0.0602, 0.01343, 0.00859, 1.0, 0.132, 0.04953, 0.02947, 1.0, 0.132, 0.04953, 0.02947, 1.0, 0.132, 0.04953, 0.02947, 1.0, 0.0602, 0.01343, 0.00859, 1.0, 0.0602, 0.01343, 0.00859, 1.0, 0.06311, 0.01548, 0.009721, 1.0, 0.132, 0.04953, 0.02947, 1.0, 0.132, 0.04953, 0.02947, 1.0, 0.1552, 0.04877, 0.03398, 1.0, 0.1552, 0.04877, 0.03398, 1.0, 0.1552, 0.04877, 0.03398, 1.0, 0.1552, 0.04877, 0.03398, 1.0, 0.1552, 0.04877, 0.03398, 1.0, 0.1446, 0.04914, 0.03192, 1.0, 0.0602, 0.01343, 0.00859, 1.0, 0.0602, 0.01343, 0.00859, 1.0, 0.0602, 0.01343, 0.00859, 1.0, 0.0602, 0.01343, 0.00859, 1.0, 0.585, 0.504, 0.4023, 1.0, 0.585, 0.504, 0.4023, 1.0, 0.585, 0.504, 0.4023, 1.0, 0.585, 0.504, 0.4023, 1.0, 0.585, 0.504, 0.4023, 1.0, 0.585, 0.504, 0.4023, 1.0, 0.585, 0.504, 0.4023, 1.0, 0.585, 0.504, 0.4023, 1.0, 0.585, 0.504, 0.4023, 1.0, 0.585, 0.504, 0.4023, 1.0, 0.585, 0.504, 0.4023, 1.0, 0.585, 0.504, 0.4023, 1.0, 0.585, 0.504, 0.4023, 1.0, 0.585, 0.504, 0.4023, 1.0, 0.585, 0.504, 0.4023, 1.0, 0.585, 0.504, 0.4023, 1.0, 0.585, 0.504, 0.4023, 1.0, 0.585, 0.504, 0.4023, 1.0, 0.585, 0.504, 0.4023, 1.0, 0.585, 0.504, 0.4023, 1.0, 0.585, 0.504, 0.4023, 1.0, 0.585, 0.504, 0.4023, 1.0, 0.585, 0.504, 0.4023, 1.0, 0.585, 0.504, 0.4023, 1.0, 0.585, 0.504, 0.4023, 1.0, 0.585, 0.504, 0.4023, 1.0, 0.585, 0.504, 0.4023, 1.0, 0.585, 0.504, 0.4023, 1.0, 0.585, 0.504, 0.4023, 1.0, 0.585, 0.504, 0.4023, 1.0, 0.585, 0.504, 0.4023, 1.0, 0.585, 0.504, 0.4023, 1.0, 0.585, 0.504, 0.4023, 1.0, 0.585, 0.504, 0.4023, 1.0, 0.585, 0.504, 0.4023, 1.0, 0.585, 0.504, 0.4023, 1.0, 0.585, 0.504, 0.4023, 1.0, 0.585, 0.504, 0.4023, 1.0, 0.585, 0.504, 0.4023, 1.0, 0.585, 0.504, 0.4023, 1.0, 0.585, 0.504, 0.4023, 1.0, 0.585, 0.504, 0.4023, 1.0, 0.585, 0.504, 0.4023, 1.0, 0.585, 0.504, 0.4023, 1.0, 0.585, 0.504, 0.4023, 1.0, 0.585, 0.504, 0.4023, 1.0, 0.585, 0.504, 0.4023, 1.0, 0.585, 0.504, 0.4023, 1.0, 0.585, 0.504, 0.4023, 1.0, 0.585, 0.504, 0.4023, 1.0, 0.585, 0.504, 0.4023, 1.0, 0.585, 0.504, 0.4023, 1.0, 0.585, 0.504, 0.4023, 1.0, 0.585, 0.504, 0.4023, 1.0, 0.585, 0.504, 0.4023, 1.0, 0.585, 0.504, 0.4023, 1.0, 0.585, 0.504, 0.4023, 1.0, 0.585, 0.504, 0.4023, 1.0, 0.585, 0.504, 0.4023, 1.0, 0.585, 0.504, 0.4023, 1.0, 0.585, 0.504, 0.4023, 1.0, 0.585, 0.504, 0.4023, 1.0, 0.585, 0.504, 0.4023, 1.0, 0.585, 0.504, 0.4023, 1.0, 0.132, 0.04953, 0.02947, 1.0, 0.0602, 0.01343, 0.00859, 1.0, 0.0602, 0.01343, 0.00859, 1.0, 0.132, 0.04953, 0.02947, 1.0, 0.1552, 0.04877, 0.03398, 1.0, 0.1552, 0.04877, 0.03398, 1.0, 0.132, 0.04953, 0.02947, 1.0, 0.132, 0.04953, 0.02947, 1.0, 0.1552, 0.04877, 0.03398, 1.0, 0.132, 0.04953, 0.02947, 1.0, 0.0602, 0.01343, 0.00859, 1.0, 0.0602, 0.01343, 0.00859, 1.0, 0.132, 0.04953, 0.02947, 1.0, 0.0602, 0.01343, 0.00859, 1.0, 0.132, 0.04953, 0.02947, 1.0, 0.132, 0.04953, 0.02947, 1.0, 0.0602, 0.01343, 0.00859, 1.0, 0.132, 0.04953, 0.02947, 1.0, 0.1552, 0.04877, 0.03398, 1.0, 0.1552, 0.04877, 0.03398, 1.0, 0.132, 0.04953, 0.02947, 1.0, 0.0602, 0.01343, 0.00859, 1.0, 0.132, 0.04953, 0.02947, 1.0, 0.1552, 0.04877, 0.03398, 1.0, 0.06311, 0.01548, 0.009721, 1.0, 0.0602, 0.01343, 0.00859, 1.0, 0.1552, 0.04877, 0.03398, 1.0, 0.132, 0.04953, 0.02947, 1.0, 0.06311, 0.01548, 0.009721, 1.0, 0.1552, 0.04877, 0.03398, 1.0, 0.0602, 0.01343, 0.00859, 1.0, 0.0602, 0.01343, 0.00859, 1.0, 0.0602, 0.01343, 0.00859, 1.0, 0.0602, 0.01343, 0.00859, 1.0, 0.1552, 0.04877, 0.03398, 1.0, 0.1552, 0.04877, 0.03398, 1.0, 0.1552, 0.04877, 0.03398, 1.0, 0.132, 0.04953, 0.02947, 1.0, 0.0602, 0.01343, 0.00859, 1.0, 0.1552, 0.04877, 0.03398, 1.0, 0.132, 0.04953, 0.02947, 1.0, 0.0602, 0.01343, 0.00859, 1.0, 0.1552, 0.04877, 0.03398, 1.0, 0.1552, 0.04877, 0.03398, 1.0, 0.1446, 0.04914, 0.03192, 1.0, 0.132, 0.04953, 0.02947, 1.0, 0.132, 0.04953, 0.02947, 1.0, 0.132, 0.04953, 0.02947, 1.0, 0.1552, 0.04877, 0.03398, 1.0, 0.1552, 0.04877, 0.03398, 1.0, 0.0602, 0.01343, 0.00859, 1.0, 0.0602, 0.01343, 0.00859, 1.0, 0.132, 0.04953, 0.02947, 1.0, 0.132, 0.04953, 0.02947, 1.0, 0.0602, 0.01343, 0.00859, 1.0, 0.0602, 0.01343, 0.00859, 1.0, 0.0602, 0.01343, 0.00859, 1.0, 0.0602, 0.01343, 0.00859, 1.0, 0.132, 0.04953, 0.02947, 1.0, 0.1446, 0.04914, 0.03192, 1.0, 0.0602, 0.01343, 0.00859, 1.0, 0.0602, 0.01343, 0.00859, 1.0, 0.585, 0.504, 0.4023, 1.0, 0.585, 0.504, 0.4023, 1.0, 0.585, 0.504, 0.4023, 1.0, 0.585, 0.504, 0.4023, 1.0, 0.585, 0.504, 0.4023, 1.0, 0.585, 0.504, 0.4023, 1.0, 0.585, 0.504, 0.4023, 1.0, 0.585, 0.504, 0.4023, 1.0, 0.585, 0.504, 0.4023, 1.0, 0.585, 0.504, 0.4023, 1.0, 0.585, 0.504, 0.4023, 1.0, 0.585, 0.504, 0.4023, 1.0, 0.585, 0.504, 0.4023, 1.0, 0.585, 0.504, 0.4023, 1.0, 0.585, 0.504, 0.4023, 1.0, 0.585, 0.504, 0.4023, 1.0, 0.585, 0.504, 0.4023, 1.0, 0.585, 0.504, 0.4023, 1.0, 0.585, 0.504, 0.4023, 1.0, 0.585, 0.504, 0.4023, 1.0, 0.585, 0.504, 0.4023, 1.0, 0.585, 0.504, 0.4023, 1.0, 0.585, 0.504, 0.4023, 1.0, 0.585, 0.504, 0.4023, 1.0, 0.585, 0.504, 0.4023, 1.0, 0.585, 0.504, 0.4023, 1.0, 0.585, 0.504, 0.4023, 1.0, 0.585, 0.504, 0.4023, 1.0, 0.585, 0.504, 0.4023, 1.0, 0.585, 0.504, 0.4023, 1.0, 0.585, 0.504, 0.4023, 1.0, 0.585, 0.504, 0.4023, 1.0, 0.585, 0.504, 0.4023, 1.0, 0.585, 0.504, 0.4023, 1.0, 0.585, 0.504, 0.4023, 1.0, 0.585, 0.504, 0.4023, 1.0, 0.585, 0.504, 0.4023, 1.0, 0.585, 0.504, 0.4023, 1.0, 0.585, 0.504, 0.4023, 1.0, 0.585, 0.504, 0.4023, 1.0, 0.585, 0.504, 0.4023, 1.0, 0.585, 0.504, 0.4023, 1.0, 0.585, 0.504, 0.4023, 1.0, 0.585, 0.504, 0.4023, 1.0, 0.585, 0.504, 0.4023, 1.0, 0.585, 0.504, 0.4023, 1.0, 0.585, 0.504, 0.4023, 1.0, 0.585, 0.504, 0.4023, 1.0, 0.585, 0.504, 0.4023, 1.0, 0.585, 0.504, 0.4023, 1.0, 0.585, 0.504, 0.4023, 1.0, 0.585, 0.504, 0.4023, 1.0, 0.585, 0.504, 0.4023, 1.0, 0.585, 0.504, 0.4023, 1.0, 0.585, 0.504, 0.4023, 1.0, 0.585, 0.504, 0.4023, 1.0, 0.585, 0.504, 0.4023, 1.0, 0.585, 0.504, 0.4023, 1.0, 0.585, 0.504, 0.4023, 1.0, 0.585, 0.504, 0.4023, 1.0, 0.585, 0.504, 0.4023, 1.0, 0.585, 0.504, 0.4023, 1.0, 0.585, 0.504, 0.4023, 1.0, 0.585, 0.504, 0.4023, 1.0, 0.585, 0.504, 0.4023, 1.0, 0.585, 0.504, 0.4023, 1.0, 0.585, 0.504, 0.4023, 1.0, 0.585, 0.504, 0.4023, 1.0, 0.585, 0.504, 0.4023, 1.0, 0.585, 0.504, 0.4023, 1.0, 0.585, 0.504, 0.4023, 1.0, 0.585, 0.504, 0.4023, 1.0, 0.585, 0.504, 0.4023, 1.0, 0.585, 0.504, 0.4023, 1.0, 0.585, 0.504, 0.4023, 1.0, 0.585, 0.504, 0.4023, 1.0, 0.585, 0.504, 0.4023, 1.0, 0.585, 0.504, 0.4023, 1.0, 0.585, 0.504, 0.4023, 1.0, 0.585, 0.504, 0.4023, 1.0, 0.585, 0.504, 0.4023, 1.0, 0.585, 0.504, 0.4023, 1.0, 0.585, 0.504, 0.4023, 1.0, 0.585, 0.504, 0.4023, 1.0, 0.585, 0.504, 0.4023, 1.0, 0.585, 0.504, 0.4023, 1.0, 0.585, 0.504, 0.4023, 1.0, 0.585, 0.504, 0.4023, 1.0, 0.585, 0.504, 0.4023, 1.0, 0.585, 0.504, 0.4023, 1.0, 0.585, 0.504, 0.4023, 1.0, 0.585, 0.504, 0.4023, 1.0, 0.585, 0.504, 0.4023, 1.0, 0.585, 0.504, 0.4023, 1.0, 0.585, 0.504, 0.4023, 1.0, 0.585, 0.504, 0.4023, 1.0, 0.585, 0.504, 0.4023, 1.0, 0.585, 0.504, 0.4023, 1.0, 0.585, 0.504, 0.4023, 1.0, 0.585, 0.504, 0.4023, 1.0])
_ca = me_wall_switch_fixed.color_attributes.new('Alpha', 'FLOAT_COLOR', 'CORNER')
_ca.data.foreach_set('color', [1.0, 1.0, 1.0, 1.0, 1.0, 1.0, 1.0, 1.0, 1.0, 1.0, 1.0, 1.0, 1.0, 1.0, 1.0, 1.0, 1.0, 1.0, 1.0, 1.0, 1.0, 1.0, 1.0, 1.0, 1.0, 1.0, 1.0, 1.0, 1.0, 1.0, 1.0, 1.0, 1.0, 1.0, 1.0, 1.0, 1.0, 1.0, 1.0, 1.0, 1.0, 1.0, 1.0, 1.0, 1.0, 1.0, 1.0, 1.0, 1.0, 1.0, 1.0, 1.0, 1.0, 1.0, 1.0, 1.0, 1.0, 1.0, 1.0, 1.0, 1.0, 1.0, 1.0, 1.0, 1.0, 1.0, 1.0, 1.0, 1.0, 1.0, 1.0, 1.0, 1.0, 1.0, 1.0, 1.0, 1.0, 1.0, 1.0, 1.0, 1.0, 1.0, 1.0, 1.0, 1.0, 1.0, 1.0, 1.0, 1.0, 1.0, 1.0, 1.0, 1.0, 1.0, 1.0, 1.0, 1.0, 1.0, 1.0, 1.0, 1.0, 1.0, 1.0, 1.0, 1.0, 1.0, 1.0, 1.0, 1.0, 1.0, 1.0, 1.0, 1.0, 1.0, 1.0, 1.0, 1.0, 1.0, 1.0, 1.0, 1.0, 1.0, 1.0, 1.0, 1.0, 1.0, 1.0, 1.0, 1.0, 1.0, 1.0, 1.0, 1.0, 1.0, 1.0, 1.0, 1.0, 1.0, 1.0, 1.0, 1.0, 1.0, 1.0, 1.0, 1.0, 1.0, 1.0, 1.0, 1.0, 1.0, 1.0, 1.0, 1.0, 1.0, 1.0, 1.0, 1.0, 1.0, 1.0, 1.0, 1.0, 1.0, 1.0, 1.0, 1.0, 1.0, 1.0, 1.0, 1.0, 1.0, 1.0, 1.0, 1.0, 1.0, 1.0, 1.0, 1.0, 1.0, 1.0, 1.0, 1.0, 1.0, 1.0, 1.0, 1.0, 1.0, 1.0, 1.0, 1.0, 1.0, 1.0, 1.0, 1.0, 1.0, 1.0, 1.0, 1.0, 1.0, 1.0, 1.0, 1.0, 1.0, 1.0, 1.0, 1.0, 1.0, 1.0, 1.0, 1.0, 1.0, 1.0, 1.0, 1.0, 1.0, 1.0, 1.0, 1.0, 1.0, 1.0, 1.0, 1.0, 1.0, 1.0, 1.0, 1.0, 1.0, 1.0, 1.0, 1.0, 1.0, 1.0, 1.0, 1.0, 1.0, 1.0, 1.0, 1.0, 1.0, 1.0, 1.0, 1.0, 1.0, 1.0, 1.0, 1.0, 1.0, 1.0, 1.0, 1.0, 1.0, 1.0, 1.0, 1.0, 1.0, 1.0, 1.0, 1.0, 1.0, 1.0, 1.0, 1.0, 1.0, 1.0, 1.0, 1.0, 1.0, 1.0, 1.0, 1.0, 1.0, 1.0, 1.0, 1.0, 1.0, 1.0, 1.0, 1.0, 1.0, 1.0, 1.0, 1.0, 1.0, 1.0, 1.0, 1.0, 1.0, 1.0, 1.0, 1.0, 1.0, 1.0, 1.0, 1.0, 1.0, 1.0, 1.0, 1.0, 1.0, 1.0, 1.0, 1.0, 1.0, 1.0, 1.0, 1.0, 1.0, 1.0, 1.0, 1.0, 1.0, 1.0, 1.0, 1.0, 1.0, 1.0, 1.0, 1.0, 1.0, 1.0, 1.0, 1.0, 1.0, 1.0, 1.0, 1.0, 1.0, 1.0, 1.0, 1.0, 1.0, 1.0, 1.0, 1.0, 1.0, 1.0, 1.0, 1.0, 1.0, 1.0, 1.0, 1.0, 1.0, 1.0, 1.0, 1.0, 1.0, 1.0, 1.0, 1.0, 1.0, 1.0, 1.0, 1.0, 1.0, 1.0, 1.0, 1.0, 1.0, 1.0, 1.0, 1.0, 1.0, 1.0, 1.0, 1.0, 1.0, 1.0, 1.0, 1.0, 1.0, 1.0, 1.0, 1.0, 1.0, 1.0, 1.0, 1.0, 1.0, 1.0, 1.0, 1.0, 1.0, 1.0, 1.0, 1.0, 1.0, 1.0, 1.0, 1.0, 1.0, 1.0, 1.0, 1.0, 1.0, 1.0, 1.0, 1.0, 1.0, 1.0, 1.0, 1.0, 1.0, 1.0, 1.0, 1.0, 1.0, 1.0, 1.0, 1.0, 1.0, 1.0, 1.0, 1.0, 1.0, 1.0, 1.0, 1.0, 1.0, 1.0, 1.0, 1.0, 1.0, 1.0, 1.0, 1.0, 1.0, 1.0, 1.0, 1.0, 1.0, 1.0, 1.0, 1.0, 1.0, 1.0, 1.0, 1.0, 1.0, 1.0, 1.0, 0.585, 0.504, 0.4023, 1.0, 0.585, 0.504, 0.4023, 1.0, 0.585, 0.504, 0.4023, 1.0, 0.585, 0.504, 0.4023, 1.0, 0.585, 0.504, 0.4023, 1.0, 0.585, 0.504, 0.4023, 1.0, 0.585, 0.504, 0.4023, 1.0, 0.585, 0.504, 0.4023, 1.0, 0.585, 0.504, 0.4023, 1.0, 0.585, 0.504, 0.4023, 1.0, 0.585, 0.504, 0.4023, 1.0, 0.585, 0.504, 0.4023, 1.0, 0.585, 0.504, 0.4023, 1.0, 0.585, 0.504, 0.4023, 1.0, 0.585, 0.504, 0.4023, 1.0, 0.585, 0.504, 0.4023, 1.0, 0.585, 0.504, 0.4023, 1.0, 0.585, 0.504, 0.4023, 1.0, 0.585, 0.504, 0.4023, 1.0, 0.585, 0.504, 0.4023, 1.0, 0.585, 0.504, 0.4023, 1.0, 0.585, 0.504, 0.4023, 1.0, 0.585, 0.504, 0.4023, 1.0, 0.585, 0.504, 0.4023, 1.0, 0.585, 0.504, 0.4023, 1.0, 0.585, 0.504, 0.4023, 1.0, 0.585, 0.504, 0.4023, 1.0, 0.585, 0.504, 0.4023, 1.0, 0.585, 0.504, 0.4023, 1.0, 0.585, 0.504, 0.4023, 1.0, 0.585, 0.504, 0.4023, 1.0, 0.585, 0.504, 0.4023, 1.0, 0.585, 0.504, 0.4023, 1.0, 0.585, 0.504, 0.4023, 1.0, 0.585, 0.504, 0.4023, 1.0, 0.585, 0.504, 0.4023, 1.0, 0.585, 0.504, 0.4023, 1.0, 0.585, 0.504, 0.4023, 1.0, 0.585, 0.504, 0.4023, 1.0, 0.585, 0.504, 0.4023, 1.0, 0.585, 0.504, 0.4023, 1.0, 0.585, 0.504, 0.4023, 1.0, 0.585, 0.504, 0.4023, 1.0, 0.585, 0.504, 0.4023, 1.0, 0.585, 0.504, 0.4023, 1.0, 0.585, 0.504, 0.4023, 1.0, 0.585, 0.504, 0.4023, 1.0, 0.585, 0.504, 0.4023, 1.0, 0.585, 0.504, 0.4023, 1.0, 0.585, 0.504, 0.4023, 1.0, 0.585, 0.504, 0.4023, 1.0, 0.585, 0.504, 0.4023, 1.0, 0.585, 0.504, 0.4023, 1.0, 0.585, 0.504, 0.4023, 1.0, 0.585, 0.504, 0.4023, 1.0, 0.585, 0.504, 0.4023, 1.0, 0.585, 0.504, 0.4023, 1.0, 0.585, 0.504, 0.4023, 1.0, 0.585, 0.504, 0.4023, 1.0, 0.585, 0.504, 0.4023, 1.0, 0.585, 0.504, 0.4023, 1.0, 0.585, 0.504, 0.4023, 1.0, 0.585, 0.504, 0.4023, 1.0, 0.585, 0.504, 0.4023, 1.0, 0.585, 0.504, 0.4023, 1.0, 0.585, 0.504, 0.4023, 1.0, 0.585, 0.504, 0.4023, 1.0, 0.585, 0.504, 0.4023, 1.0, 0.585, 0.504, 0.4023, 1.0, 0.585, 0.504, 0.4023, 1.0, 0.585, 0.504, 0.4023, 1.0, 0.585, 0.504, 0.4023, 1.0, 0.585, 0.504, 0.4023, 1.0, 0.585, 0.504, 0.4023, 1.0, 0.585, 0.504, 0.4023, 1.0, 0.585, 0.504, 0.4023, 1.0, 0.585, 0.504, 0.4023, 1.0, 0.585, 0.504, 0.4023, 1.0, 0.585, 0.504, 0.4023, 1.0, 0.585, 0.504, 0.4023, 1.0, 0.585, 0.504, 0.4023, 1.0, 0.585, 0.504, 0.4023, 1.0, 0.585, 0.504, 0.4023, 1.0, 0.585, 0.504, 0.4023, 1.0, 0.585, 0.504, 0.4023, 1.0, 0.585, 0.504, 0.4023, 1.0, 0.585, 0.504, 0.4023, 1.0, 0.585, 0.504, 0.4023, 1.0, 0.585, 0.504, 0.4023, 1.0, 0.585, 0.504, 0.4023, 1.0, 1.0, 1.0, 1.0, 1.0, 1.0, 1.0, 1.0, 1.0, 1.0, 1.0, 1.0, 1.0, 1.0, 1.0, 1.0, 1.0, 1.0, 1.0, 1.0, 1.0, 1.0, 1.0, 1.0, 1.0, 1.0, 1.0, 1.0, 1.0, 1.0, 1.0, 1.0, 1.0, 1.0, 1.0, 1.0, 1.0, 1.0, 1.0, 1.0, 1.0, 1.0, 1.0, 1.0, 1.0, 1.0, 1.0, 1.0, 1.0, 1.0, 1.0, 1.0, 1.0, 1.0, 1.0, 1.0, 1.0, 1.0, 1.0, 1.0, 1.0, 1.0, 1.0, 1.0, 1.0, 1.0, 1.0, 1.0, 1.0, 1.0, 1.0, 1.0, 1.0, 1.0, 1.0, 1.0, 1.0, 1.0, 1.0, 1.0, 1.0, 1.0, 1.0, 1.0, 1.0, 1.0, 1.0, 1.0, 1.0, 1.0, 1.0, 1.0, 1.0, 1.0, 1.0, 1.0, 1.0, 1.0, 1.0, 1.0, 1.0, 1.0, 1.0, 1.0, 1.0, 1.0, 1.0, 1.0, 1.0, 1.0, 1.0, 1.0, 1.0, 1.0, 1.0, 1.0, 1.0, 1.0, 1.0, 1.0, 1.0, 1.0, 1.0, 1.0, 1.0, 1.0, 1.0, 1.0, 1.0, 1.0, 1.0, 1.0, 1.0, 1.0, 1.0, 1.0, 1.0, 1.0, 1.0, 1.0, 1.0, 1.0, 1.0, 1.0, 1.0, 1.0, 1.0, 1.0, 1.0, 1.0, 1.0, 1.0, 1.0, 1.0, 1.0, 1.0, 1.0, 1.0, 1.0, 1.0, 1.0, 1.0, 1.0, 1.0, 1.0, 1.0, 1.0, 1.0, 1.0, 1.0, 1.0, 1.0, 1.0, 1.0, 1.0, 1.0, 1.0, 1.0, 1.0, 1.0, 1.0, 1.0, 1.0, 1.0, 1.0, 1.0, 1.0, 1.0, 1.0, 1.0, 1.0, 1.0, 1.0, 1.0, 1.0, 1.0, 1.0, 1.0, 1.0, 1.0, 1.0, 1.0, 1.0, 1.0, 1.0, 1.0, 1.0, 1.0, 1.0, 1.0, 1.0, 1.0, 1.0, 1.0, 1.0, 1.0, 1.0, 1.0, 1.0, 1.0, 1.0, 1.0, 1.0, 1.0, 1.0, 1.0, 1.0, 1.0, 1.0, 1.0, 1.0, 1.0, 1.0, 1.0, 1.0, 1.0, 1.0, 1.0, 1.0, 1.0, 1.0, 1.0, 1.0, 1.0, 1.0, 1.0, 1.0, 1.0, 1.0, 1.0, 1.0, 1.0, 1.0, 1.0, 1.0, 1.0, 1.0, 1.0, 1.0, 1.0, 1.0, 1.0, 1.0, 1.0, 1.0, 1.0, 1.0, 1.0, 1.0, 1.0, 1.0, 1.0, 1.0, 1.0, 1.0, 1.0, 1.0, 1.0, 1.0, 1.0, 1.0, 1.0, 1.0, 1.0, 1.0, 1.0, 1.0, 1.0, 1.0, 1.0, 1.0, 1.0, 1.0, 1.0, 1.0, 1.0, 1.0, 1.0, 1.0, 1.0, 1.0, 1.0, 1.0, 1.0, 1.0, 1.0, 1.0, 1.0, 1.0, 1.0, 1.0, 1.0, 1.0, 1.0, 1.0, 1.0, 1.0, 1.0, 1.0, 1.0, 1.0, 1.0, 1.0, 1.0, 1.0, 1.0, 1.0, 1.0, 1.0, 1.0, 1.0, 1.0, 1.0, 1.0, 1.0, 1.0, 1.0, 1.0, 1.0, 1.0, 1.0, 1.0, 1.0, 1.0, 1.0, 1.0, 1.0, 1.0, 1.0, 1.0, 1.0, 1.0, 1.0, 1.0, 1.0, 1.0, 1.0, 1.0, 1.0, 1.0, 1.0, 1.0, 1.0, 1.0, 1.0, 1.0, 1.0, 1.0, 1.0, 1.0, 1.0, 1.0, 1.0, 1.0, 1.0, 1.0, 1.0, 1.0, 1.0, 1.0, 1.0, 1.0, 1.0, 1.0, 1.0, 1.0, 1.0, 1.0, 1.0, 1.0, 1.0, 1.0, 1.0, 1.0, 1.0, 1.0, 1.0, 1.0, 1.0, 1.0, 1.0, 1.0, 1.0, 1.0, 1.0, 1.0, 1.0, 1.0, 1.0, 1.0, 1.0, 1.0, 1.0, 1.0, 1.0, 1.0, 1.0, 1.0, 1.0, 1.0, 1.0, 1.0, 1.0, 1.0, 1.0, 1.0, 1.0, 1.0, 1.0, 1.0, 1.0, 1.0, 1.0, 1.0, 1.0, 1.0, 1.0, 1.0, 1.0, 1.0, 1.0, 1.0, 1.0, 1.0, 1.0, 1.0, 1.0, 1.0, 1.0, 1.0, 1.0, 1.0, 1.0, 1.0, 1.0, 1.0, 1.0, 1.0, 1.0, 1.0, 1.0, 1.0, 1.0, 1.0, 1.0, 1.0, 1.0, 1.0, 1.0, 1.0, 1.0, 1.0, 1.0, 1.0, 1.0, 1.0, 1.0, 1.0, 1.0, 1.0, 1.0, 1.0, 1.0, 1.0, 1.0, 1.0, 1.0, 1.0, 1.0, 1.0, 1.0, 1.0, 1.0, 1.0, 1.0, 1.0, 1.0, 1.0, 1.0, 1.0, 1.0, 1.0, 1.0, 1.0, 1.0, 1.0, 1.0, 1.0, 1.0, 1.0, 1.0, 1.0, 1.0, 1.0, 1.0, 1.0, 1.0, 1.0, 1.0, 1.0, 1.0, 1.0, 1.0, 1.0, 1.0, 1.0, 1.0, 1.0, 1.0, 1.0, 1.0, 1.0, 1.0, 1.0, 1.0, 1.0, 1.0, 1.0, 1.0, 1.0, 1.0, 1.0, 1.0, 1.0, 1.0, 1.0, 1.0, 1.0, 1.0, 1.0, 1.0, 1.0, 1.0, 1.0, 1.0, 1.0, 1.0, 1.0, 1.0, 1.0, 1.0, 1.0, 1.0, 1.0, 1.0, 1.0, 1.0, 1.0, 1.0, 1.0, 1.0, 1.0, 1.0, 1.0, 1.0, 1.0, 1.0, 1.0, 1.0, 1.0, 1.0, 1.0, 1.0, 1.0, 1.0, 1.0, 1.0, 1.0, 1.0, 1.0, 1.0, 1.0, 1.0, 1.0, 1.0, 1.0, 1.0, 1.0, 1.0, 1.0, 1.0, 1.0, 1.0, 1.0, 1.0, 1.0, 1.0, 1.0, 1.0, 1.0, 1.0, 1.0, 1.0, 1.0, 1.0, 1.0, 1.0, 1.0, 1.0, 1.0, 1.0, 1.0, 1.0, 1.0, 1.0, 1.0, 1.0, 1.0, 1.0, 1.0, 1.0, 1.0, 1.0, 1.0, 1.0, 1.0, 1.0, 1.0, 1.0, 1.0, 1.0, 1.0, 1.0, 1.0, 1.0, 1.0, 1.0, 1.0, 1.0, 1.0, 1.0, 1.0, 1.0, 1.0, 1.0, 1.0, 1.0, 1.0, 1.0, 1.0, 1.0, 1.0, 1.0, 1.0, 1.0, 1.0, 1.0, 1.0, 1.0, 1.0, 1.0, 1.0, 1.0, 1.0, 1.0, 1.0, 1.0, 1.0, 1.0, 1.0, 1.0, 1.0, 1.0, 1.0, 1.0, 1.0, 1.0, 1.0, 1.0, 1.0, 1.0, 1.0, 1.0, 1.0, 1.0, 1.0, 1.0, 1.0, 1.0, 1.0, 1.0, 1.0, 1.0, 1.0, 1.0, 1.0, 1.0, 1.0, 1.0, 1.0, 1.0, 1.0, 1.0, 1.0, 1.0, 1.0, 1.0, 1.0, 1.0, 1.0, 1.0, 1.0, 1.0, 1.0, 1.0, 1.0, 1.0, 1.0, 1.0, 1.0, 1.0, 1.0, 1.0, 1.0, 1.0, 1.0, 1.0, 1.0, 1.0, 1.0, 1.0, 1.0, 1.0, 1.0, 1.0, 1.0, 1.0, 1.0, 1.0, 1.0, 1.0, 1.0, 1.0, 1.0, 1.0, 1.0, 1.0, 1.0, 1.0, 1.0, 1.0, 1.0, 1.0, 1.0, 1.0, 1.0, 1.0, 1.0, 1.0, 1.0, 1.0, 1.0, 1.0, 1.0, 1.0, 1.0, 1.0, 1.0, 1.0, 1.0, 1.0, 1.0, 1.0, 1.0, 1.0, 1.0, 1.0, 1.0, 1.0, 1.0, 1.0, 1.0, 1.0, 1.0, 1.0, 1.0, 1.0, 1.0, 1.0, 1.0, 1.0, 1.0, 1.0, 1.0, 1.0, 1.0, 1.0, 1.0, 1.0, 1.0, 1.0, 1.0, 1.0, 1.0, 1.0, 1.0, 1.0, 1.0, 1.0, 1.0, 1.0, 1.0, 1.0, 1.0, 1.0, 1.0, 1.0, 1.0, 1.0, 1.0, 1.0, 1.0, 1.0, 1.0, 1.0, 1.0, 1.0, 1.0, 1.0, 1.0, 1.0, 1.0, 1.0, 1.0, 1.0, 1.0, 1.0, 1.0, 1.0, 1.0, 1.0, 1.0, 1.0, 1.0, 1.0, 1.0, 1.0, 1.0, 1.0, 1.0, 1.0, 1.0, 1.0, 1.0, 1.0, 1.0, 1.0, 1.0, 1.0, 1.0, 1.0, 1.0, 1.0, 1.0, 1.0, 1.0, 1.0, 1.0, 1.0, 1.0, 1.0, 1.0, 1.0, 1.0, 1.0, 1.0, 1.0, 1.0, 1.0, 1.0, 1.0, 1.0, 1.0, 1.0, 1.0, 1.0, 1.0, 1.0, 1.0, 1.0, 1.0, 1.0, 1.0, 1.0, 1.0, 1.0, 1.0, 1.0, 1.0, 1.0, 1.0, 1.0, 1.0, 1.0, 1.0, 1.0, 1.0, 1.0, 1.0, 1.0, 1.0, 1.0, 1.0, 1.0, 1.0, 1.0, 1.0, 1.0, 1.0, 1.0, 1.0, 1.0, 1.0, 1.0, 1.0, 1.0, 1.0, 1.0, 1.0, 1.0, 1.0, 1.0, 1.0, 1.0, 1.0, 1.0, 1.0, 1.0, 1.0, 1.0, 1.0, 1.0, 1.0, 1.0, 1.0, 1.0, 1.0, 1.0, 1.0, 1.0, 1.0, 0.585, 0.504, 0.4023, 1.0, 0.585, 0.504, 0.4023, 1.0, 0.585, 0.504, 0.4023, 1.0, 0.585, 0.504, 0.4023, 1.0, 0.585, 0.504, 0.4023, 1.0, 0.585, 0.504, 0.4023, 1.0, 0.585, 0.504, 0.4023, 1.0, 0.585, 0.504, 0.4023, 1.0, 0.585, 0.504, 0.4023, 1.0, 0.585, 0.504, 0.4023, 1.0, 0.585, 0.504, 0.4023, 1.0, 0.585, 0.504, 0.4023, 1.0, 0.585, 0.504, 0.4023, 1.0, 0.585, 0.504, 0.4023, 1.0, 0.585, 0.504, 0.4023, 1.0, 0.585, 0.504, 0.4023, 1.0, 0.585, 0.504, 0.4023, 1.0, 0.585, 0.504, 0.4023, 1.0, 0.585, 0.504, 0.4023, 1.0, 0.585, 0.504, 0.4023, 1.0, 0.585, 0.504, 0.4023, 1.0, 0.585, 0.504, 0.4023, 1.0, 0.585, 0.504, 0.4023, 1.0, 0.585, 0.504, 0.4023, 1.0, 0.585, 0.504, 0.4023, 1.0, 0.585, 0.504, 0.4023, 1.0, 0.585, 0.504, 0.4023, 1.0, 0.585, 0.504, 0.4023, 1.0, 0.585, 0.504, 0.4023, 1.0, 0.585, 0.504, 0.4023, 1.0, 0.585, 0.504, 0.4023, 1.0, 0.585, 0.504, 0.4023, 1.0, 0.585, 0.504, 0.4023, 1.0, 0.585, 0.504, 0.4023, 1.0, 0.585, 0.504, 0.4023, 1.0, 0.585, 0.504, 0.4023, 1.0, 0.585, 0.504, 0.4023, 1.0, 0.585, 0.504, 0.4023, 1.0, 0.585, 0.504, 0.4023, 1.0, 0.585, 0.504, 0.4023, 1.0, 0.585, 0.504, 0.4023, 1.0, 0.585, 0.504, 0.4023, 1.0, 0.585, 0.504, 0.4023, 1.0, 0.585, 0.504, 0.4023, 1.0, 0.585, 0.504, 0.4023, 1.0, 0.585, 0.504, 0.4023, 1.0, 0.585, 0.504, 0.4023, 1.0, 0.585, 0.504, 0.4023, 1.0, 1.0, 1.0, 1.0, 1.0, 1.0, 1.0, 1.0, 1.0, 1.0, 1.0, 1.0, 1.0, 1.0, 1.0, 1.0, 1.0, 1.0, 1.0, 1.0, 1.0, 1.0, 1.0, 1.0, 1.0, 1.0, 1.0, 1.0, 1.0, 0.132, 0.04953, 0.02947, 1.0, 0.132, 0.04953, 0.02947, 1.0, 1.0, 1.0, 1.0, 1.0, 1.0, 1.0, 1.0, 1.0, 0.132, 0.04953, 0.02947, 1.0, 1.0, 1.0, 1.0, 1.0, 1.0, 1.0, 1.0, 1.0, 1.0, 1.0, 1.0, 1.0, 1.0, 1.0, 1.0, 1.0, 0.132, 0.04953, 0.02947, 1.0, 1.0, 1.0, 1.0, 1.0, 1.0, 1.0, 1.0, 1.0, 0.3074, 0.2841, 0.2815, 1.0, 0.3074, 0.2841, 0.2815, 1.0, 1.0, 1.0, 1.0, 1.0, 1.0, 1.0, 1.0, 1.0, 1.0, 1.0, 1.0, 1.0, 0.132, 0.04953, 0.02947, 1.0, 0.132, 0.04953, 0.02947, 1.0, 0.132, 0.04953, 0.02947, 1.0, 0.132, 0.04953, 0.02947, 1.0, 0.585, 0.504, 0.4023, 1.0, 0.585, 0.504, 0.4023, 1.0, 0.585, 0.504, 0.4023, 1.0, 0.585, 0.504, 0.4023, 1.0, 0.585, 0.504, 0.4023, 1.0, 0.585, 0.504, 0.4023, 1.0, 0.585, 0.504, 0.4023, 1.0, 0.585, 0.504, 0.4023, 1.0, 0.585, 0.504, 0.4023, 1.0, 0.585, 0.504, 0.4023, 1.0, 0.585, 0.504, 0.4023, 1.0, 0.585, 0.504, 0.4023, 1.0, 0.585, 0.504, 0.4023, 1.0, 0.585, 0.504, 0.4023, 1.0, 0.585, 0.504, 0.4023, 1.0, 0.585, 0.504, 0.4023, 1.0, 0.585, 0.504, 0.4023, 1.0, 0.585, 0.504, 0.4023, 1.0, 0.585, 0.504, 0.4023, 1.0, 0.585, 0.504, 0.4023, 1.0, 0.585, 0.504, 0.4023, 1.0, 0.585, 0.504, 0.4023, 1.0, 0.585, 0.504, 0.4023, 1.0, 0.585, 0.504, 0.4023, 1.0, 0.585, 0.504, 0.4023, 1.0, 0.585, 0.504, 0.4023, 1.0, 0.585, 0.504, 0.4023, 1.0, 0.585, 0.504, 0.4023, 1.0, 0.585, 0.504, 0.4023, 1.0, 0.585, 0.504, 0.4023, 1.0, 0.585, 0.504, 0.4023, 1.0, 0.585, 0.504, 0.4023, 1.0, 0.585, 0.504, 0.4023, 1.0, 0.585, 0.504, 0.4023, 1.0, 0.585, 0.504, 0.4023, 1.0, 0.585, 0.504, 0.4023, 1.0, 0.585, 0.504, 0.4023, 1.0, 0.585, 0.504, 0.4023, 1.0, 0.585, 0.504, 0.4023, 1.0, 0.585, 0.504, 0.4023, 1.0, 0.585, 0.504, 0.4023, 1.0, 0.585, 0.504, 0.4023, 1.0, 0.585, 0.504, 0.4023, 1.0, 0.585, 0.504, 0.4023, 1.0, 0.585, 0.504, 0.4023, 1.0, 0.585, 0.504, 0.4023, 1.0, 0.585, 0.504, 0.4023, 1.0, 0.585, 0.504, 0.4023, 1.0, 0.585, 0.504, 0.4023, 1.0, 0.585, 0.504, 0.4023, 1.0, 0.585, 0.504, 0.4023, 1.0, 0.585, 0.504, 0.4023, 1.0, 0.585, 0.504, 0.4023, 1.0, 0.585, 0.504, 0.4023, 1.0, 0.585, 0.504, 0.4023, 1.0, 0.585, 0.504, 0.4023, 1.0, 0.585, 0.504, 0.4023, 1.0, 0.585, 0.504, 0.4023, 1.0, 0.585, 0.504, 0.4023, 1.0, 0.585, 0.504, 0.4023, 1.0, 0.585, 0.504, 0.4023, 1.0, 0.585, 0.504, 0.4023, 1.0, 0.585, 0.504, 0.4023, 1.0, 0.585, 0.504, 0.4023, 1.0, 0.132, 0.04953, 0.02947, 1.0, 0.132, 0.04953, 0.02947, 1.0, 0.132, 0.04953, 0.02947, 1.0, 0.132, 0.04953, 0.02947, 1.0, 0.132, 0.04953, 0.02947, 1.0, 0.132, 0.04953, 0.02947, 1.0, 0.132, 0.04953, 0.02947, 1.0, 0.132, 0.04953, 0.02947, 1.0, 0.132, 0.04953, 0.02947, 1.0, 0.132, 0.04953, 0.02947, 1.0, 0.132, 0.04953, 0.02947, 1.0, 0.132, 0.04953, 0.02947, 1.0, 0.132, 0.04953, 0.02947, 1.0, 0.132, 0.04953, 0.02947, 1.0, 0.132, 0.04953, 0.02947, 1.0, 0.132, 0.04953, 0.02947, 1.0, 0.132, 0.04953, 0.02947, 1.0, 0.132, 0.04953, 0.02947, 1.0, 0.132, 0.04953, 0.02947, 1.0, 0.132, 0.04953, 0.02947, 1.0, 0.132, 0.04953, 0.02947, 1.0, 1.0, 1.0, 1.0, 1.0, 1.0, 1.0, 1.0, 1.0, 1.0, 1.0, 1.0, 1.0, 1.0, 1.0, 1.0, 1.0, 1.0, 1.0, 1.0, 1.0, 1.0, 1.0, 1.0, 1.0, 1.0, 1.0, 1.0, 1.0, 1.0, 1.0, 1.0, 1.0, 1.0, 1.0, 1.0, 1.0, 1.0, 1.0, 1.0, 1.0, 1.0, 1.0, 1.0, 1.0, 1.0, 1.0, 1.0, 1.0, 1.0, 1.0, 1.0, 1.0, 1.0, 1.0, 1.0, 1.0, 1.0, 1.0, 1.0, 1.0, 1.0, 1.0, 1.0, 1.0, 1.0, 1.0, 1.0, 1.0, 1.0, 1.0, 1.0, 1.0, 1.0, 1.0, 1.0, 1.0, 1.0, 1.0, 1.0, 1.0, 1.0, 1.0, 1.0, 1.0, 0.132, 0.04953, 0.02947, 1.0, 0.3074, 0.2841, 0.2815, 1.0, 1.0, 1.0, 1.0, 1.0, 0.132, 0.04953, 0.02947, 1.0, 0.132, 0.04953, 0.02947, 1.0, 0.132, 0.04953, 0.02947, 1.0, 0.3074, 0.2841, 0.2815, 1.0, 0.132, 0.04953, 0.02947, 1.0, 0.132, 0.04953, 0.02947, 1.0, 0.132, 0.04953, 0.02947, 1.0, 0.132, 0.04953, 0.02947, 1.0, 0.132, 0.04953, 0.02947, 1.0, 0.132, 0.04953, 0.02947, 1.0, 1.0, 1.0, 1.0, 1.0, 0.132, 0.04953, 0.02947, 1.0, 0.132, 0.04953, 0.02947, 1.0, 0.132, 0.04953, 0.02947, 1.0, 1.0, 1.0, 1.0, 1.0, 1.0, 1.0, 1.0, 1.0, 0.132, 0.04953, 0.02947, 1.0, 0.585, 0.504, 0.4023, 1.0, 0.585, 0.504, 0.4023, 1.0, 0.585, 0.504, 0.4023, 1.0, 0.585, 0.504, 0.4023, 1.0, 0.585, 0.504, 0.4023, 1.0, 0.585, 0.504, 0.4023, 1.0, 0.585, 0.504, 0.4023, 1.0, 0.585, 0.504, 0.4023, 1.0, 0.585, 0.504, 0.4023, 1.0, 0.585, 0.504, 0.4023, 1.0, 0.585, 0.504, 0.4023, 1.0, 0.585, 0.504, 0.4023, 1.0, 0.585, 0.504, 0.4023, 1.0, 0.585, 0.504, 0.4023, 1.0, 0.585, 0.504, 0.4023, 1.0, 0.585, 0.504, 0.4023, 1.0, 0.585, 0.504, 0.4023, 1.0, 0.585, 0.504, 0.4023, 1.0, 0.585, 0.504, 0.4023, 1.0, 0.585, 0.504, 0.4023, 1.0, 0.585, 0.504, 0.4023, 1.0, 0.585, 0.504, 0.4023, 1.0, 0.585, 0.504, 0.4023, 1.0, 0.585, 0.504, 0.4023, 1.0, 0.585, 0.504, 0.4023, 1.0, 0.585, 0.504, 0.4023, 1.0, 0.585, 0.504, 0.4023, 1.0, 0.585, 0.504, 0.4023, 1.0, 0.585, 0.504, 0.4023, 1.0, 0.585, 0.504, 0.4023, 1.0, 0.585, 0.504, 0.4023, 1.0, 0.585, 0.504, 0.4023, 1.0, 0.585, 0.504, 0.4023, 1.0, 0.585, 0.504, 0.4023, 1.0, 0.585, 0.504, 0.4023, 1.0, 0.585, 0.504, 0.4023, 1.0, 0.585, 0.504, 0.4023, 1.0, 0.585, 0.504, 0.4023, 1.0, 0.585, 0.504, 0.4023, 1.0, 0.585, 0.504, 0.4023, 1.0, 0.585, 0.504, 0.4023, 1.0, 0.585, 0.504, 0.4023, 1.0, 0.585, 0.504, 0.4023, 1.0, 0.585, 0.504, 0.4023, 1.0, 0.585, 0.504, 0.4023, 1.0, 0.585, 0.504, 0.4023, 1.0, 0.585, 0.504, 0.4023, 1.0, 0.585, 0.504, 0.4023, 1.0, 0.585, 0.504, 0.4023, 1.0, 0.585, 0.504, 0.4023, 1.0, 0.585, 0.504, 0.4023, 1.0, 0.585, 0.504, 0.4023, 1.0, 0.585, 0.504, 0.4023, 1.0, 0.585, 0.504, 0.4023, 1.0, 0.585, 0.504, 0.4023, 1.0, 0.585, 0.504, 0.4023, 1.0, 0.585, 0.504, 0.4023, 1.0, 0.585, 0.504, 0.4023, 1.0, 0.585, 0.504, 0.4023, 1.0, 0.585, 0.504, 0.4023, 1.0, 0.585, 0.504, 0.4023, 1.0, 0.585, 0.504, 0.4023, 1.0, 0.585, 0.504, 0.4023, 1.0, 0.585, 0.504, 0.4023, 1.0, 0.585, 0.504, 0.4023, 1.0, 0.585, 0.504, 0.4023, 1.0, 0.585, 0.504, 0.4023, 1.0, 0.585, 0.504, 0.4023, 1.0, 0.585, 0.504, 0.4023, 1.0, 0.585, 0.504, 0.4023, 1.0, 0.585, 0.504, 0.4023, 1.0, 0.585, 0.504, 0.4023, 1.0, 0.585, 0.504, 0.4023, 1.0, 0.585, 0.504, 0.4023, 1.0, 0.585, 0.504, 0.4023, 1.0, 0.585, 0.504, 0.4023, 1.0, 0.585, 0.504, 0.4023, 1.0, 0.585, 0.504, 0.4023, 1.0, 0.585, 0.504, 0.4023, 1.0, 0.585, 0.504, 0.4023, 1.0, 0.585, 0.504, 0.4023, 1.0, 0.585, 0.504, 0.4023, 1.0, 0.585, 0.504, 0.4023, 1.0, 0.585, 0.504, 0.4023, 1.0, 0.585, 0.504, 0.4023, 1.0, 0.585, 0.504, 0.4023, 1.0, 0.585, 0.504, 0.4023, 1.0, 0.585, 0.504, 0.4023, 1.0, 0.585, 0.504, 0.4023, 1.0, 0.585, 0.504, 0.4023, 1.0, 0.585, 0.504, 0.4023, 1.0, 0.585, 0.504, 0.4023, 1.0, 0.585, 0.504, 0.4023, 1.0, 0.585, 0.504, 0.4023, 1.0, 0.585, 0.504, 0.4023, 1.0, 0.585, 0.504, 0.4023, 1.0, 0.585, 0.504, 0.4023, 1.0, 0.585, 0.504, 0.4023, 1.0, 0.585, 0.504, 0.4023, 1.0, 0.585, 0.504, 0.4023, 1.0])
me_wall_switch_fixed.materials.append(mat_pipe_wall)
me_wall_switch_fixed.materials.append(mat_vtx_color)
me_wall_switch_fixed.materials.append(mat_metal_reflect)
me_wall_switch_fixed.use_paint_bone_selection = False
me_wall_switch_fixed.use_paint_mask = True
me_wall_switch_fixed.update()

# ---- objects
ob_wall_switch_fixed = bpy.data.objects.new('wall_switch_fixed', me_wall_switch_fixed)

# ---- transforms, parenting, visibility, modifiers, constraints
ob_wall_switch_fixed.location = (0.0, 0.0, 0.0)
ob_wall_switch_fixed.rotation_euler = (1.571, 2.22e-16, 2.22e-16)
ob_wall_switch_fixed.scale = (0.06665, 0.06665, 0.06665)

# ---- collection membership
col_collection.objects.link(ob_wall_switch_fixed)

# ---- scene / render settings (as saved in the file)
scene.frame_start = 1; scene.frame_end = 250; scene.frame_set(1)
scene.render.engine = 'BLENDER_EEVEE_NEXT'
bpy.context.view_layer.update()

# ---- added for rendering (the .blend has no active camera and no usable light): camera, sun
cam_auto = bpy.data.cameras.new('AutoCamera')
cam_auto.lens = 50.0
cam_auto.sensor_width = 36.0
cam_auto.clip_end = 1000.0
ob_auto_camera = bpy.data.objects.new('AutoCamera', cam_auto)
scene.collection.objects.link(ob_auto_camera)
ob_auto_camera.location = (0.83276, -1.02587, 0.666208)
ob_auto_camera.rotation_euler = (1.09748, -7.21219e-08, 0.694738)
scene.camera = ob_auto_camera
light_auto_sun = bpy.data.lights.new('AutoSun', 'SUN')
light_auto_sun.energy = 3.0
light_auto_sun.angle = 0.0523599
ob_auto_sun = bpy.data.objects.new('AutoSun', light_auto_sun)
scene.collection.objects.link(ob_auto_sun)
ob_auto_sun.rotation_euler = (0.872665, 0.174533, 0.523599)
bpy.context.view_layer.update()
